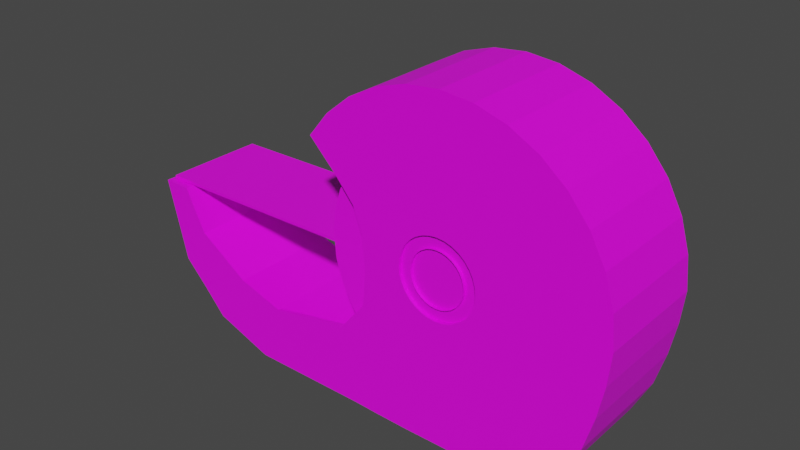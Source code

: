 # Source: Tape.blend  (saved by Blender 2.90.8; exported with 4.5.12 LTS)
import bpy
from mathutils import Matrix  # noqa: F401  (used for matrix-valued properties, if any)

bpy.ops.wm.read_factory_settings(use_empty=True)
scene = bpy.context.scene
scene.name = 'Scene'

# ---- collections
col_collection = bpy.data.collections.new('Collection'); scene.collection.children.link(col_collection)

# ---- images (referenced by path relative to the original .blend; pixels are not part of the script)
import os
ASSET_DIR = os.environ.get("B2B_ASSET_DIR", "")  # directory of the original .blend (textures are referenced by path, not embedded)
HERE = os.path.dirname(os.path.abspath(__file__))  # packed textures are extracted next to this script under _unpacked/

def load_image(name, relpath, width, height, colorspace="sRGB"):
    """Load a texture the original file referenced (path relative to the .blend, or extracted next to this script)."""
    p = next((c for c in (os.path.join(HERE, relpath), os.path.join(ASSET_DIR, relpath)) if relpath and os.path.exists(c)), "")
    if p:
        img = bpy.data.images.load(p, check_existing=True)
        img.name = name
    else:  # same state as the original file: an image datablock whose file is absent (Cycles renders it pink)
        img = bpy.data.images.new(name, width, height)
        img.source = "FILE"
        img.filepath = "//" + (relpath or name)
    img.colorspace_settings.name = colorspace
    return img
img_material_001_base_color = load_image('Material.001 Base Color', 'Downloads/TapeTexture.png', 1024, 1024, 'sRGB')

# ---- materials (node trees are filled in below, after node groups)
mat_material_001 = bpy.data.materials.new('Material.001')
mat_material_001.use_transparent_shadow = False

# ---- material node trees
mat_material_001.use_nodes = True; mat_material_001.node_tree.nodes.clear()
_N = mat_material_001.node_tree.nodes; _L = mat_material_001.node_tree.links
n0 = _N.new('ShaderNodeBsdfPrincipled'); n0.name = 'Principled BSDF'; n0.location = (10, 300)
n0.distribution = 'GGX'
n0.subsurface_method = 'BURLEY'
n0.inputs[3].default_value = 1.45
n0.inputs[27].default_value = (0.0, 0.0, 0.0, 1.0)
n0.inputs[28].default_value = 1.0
n1 = _N.new('ShaderNodeOutputMaterial'); n1.name = 'Material Output'; n1.location = (300, 300)
n2 = _N.new('ShaderNodeTexImage'); n2.name = 'Image Texture'; n2.location = (-280, 260)
n2.image = img_material_001_base_color
_L.new(n0.outputs[0], n1.inputs[0])
_L.new(n2.outputs[0], n0.inputs[0])
n1.is_active_output = True

# ---- world
world_world = bpy.data.worlds.new('World'); scene.world = world_world
world_world.use_nodes = True; world_world.node_tree.nodes.clear()
_N = world_world.node_tree.nodes; _L = world_world.node_tree.links
n0 = _N.new('ShaderNodeOutputWorld'); n0.name = 'World Output'; n0.location = (300, 300)
n1 = _N.new('ShaderNodeBackground'); n1.name = 'Background'; n1.location = (10, 300)
n1.inputs[0].default_value = (0.05088, 0.05088, 0.05088, 1.0)
_L.new(n1.outputs[0], n0.inputs[0])
n0.is_active_output = True
world_world.color = (0.05088, 0.05088, 0.05088)
world_world.use_sun_shadow = False
world_world.sun_shadow_jitter_overblur = 0.0

# ---- meshes
me_cylinder_002 = bpy.data.meshes.new('Cylinder.002')
me_cylinder_002.from_pydata([(0.1162, 0.2828, 58.99), (0.1162, 1.043, 62.37), (-0.07893, 1.024, 58.79), (0.3112, 1.024, 62.37), (-0.2665, 0.9668, 58.79), (0.4988, 0.9668, 62.37), (-0.4394, 0.8744, 58.79), (0.6717, 0.8744, 62.37), (-0.5909, 0.7501, 58.79), (0.8233, 0.7501, 62.37), (-0.7153, 0.5985, 58.79), (0.9476, 0.5985, 62.37), (-0.549, 0.4302, 58.79), (1.04, 0.4256, 62.37), (-0.4266, 0.2874, 58.79), (1.097, 0.238, 62.37), (-0.3712, 0.1311, 58.79), (1.116, 0.04294, 62.37), (-0.352, -0.06403, 58.79), (1.097, -0.1521, 62.37), (-0.3697, -0.2904, 58.79), (1.06, -0.3464, 62.37), (-0.5237, -0.4779, 58.79), (1.001, -0.5524, 62.37), (-0.4389, 0.8744, -55.4), (0.8896, -0.7702, 62.37), (-0.4394, -0.9476, 58.79), (0.6717, -0.9476, 62.37), (-0.2665, -0.9539, 58.79), (0.4988, -0.9539, 62.37), (-0.07893, -0.9577, 58.79), (0.3112, -0.9577, 62.37), (0.1162, -0.9571, 58.79), (0.1162, -0.9571, 62.37), (0.3112, -0.9577, 58.79), (-0.07893, -0.9577, 62.37), (0.4988, -0.9539, 58.79), (-0.2665, -0.9539, 62.37), (0.6717, -0.9476, 58.79), (-0.4394, -0.9476, 62.37), (0.8896, -0.7702, 58.79), (-0.5909, -0.6642, 62.37), (1.001, -0.5524, 58.79), (-0.5237, -0.4779, 62.37), (1.06, -0.3464, 58.79), (-0.3697, -0.2904, 62.37), (1.097, -0.1521, 58.79), (-0.352, -0.06403, 62.37), (1.116, 0.04294, 58.79), (-0.3712, 0.1311, 62.37), (1.097, 0.238, 58.79), (-0.4266, 0.2874, 62.37), (1.04, 0.4256, 58.79), (-0.549, 0.4302, 62.37), (0.9476, 0.5985, 58.79), (-0.7153, 0.5985, 62.37), (0.8233, 0.7501, 58.79), (-0.5909, 0.7501, 62.37), (0.6717, 0.8744, 58.79), (-0.4394, 0.8744, 62.37), (0.4988, 0.9668, 58.79), (-0.2665, 0.9668, 62.37), (0.3112, 1.024, 58.79), (-0.07893, 1.024, 62.37), (0.1162, 1.043, 58.79), (0.1162, 0.2828, 62.17), (0.163, 0.2782, 62.17), (0.2079, 0.2645, 62.17), (0.2494, 0.2424, 62.17), (-0.05345, -0.1267, 62.17), (-0.1191, 0.08974, 62.17), (0.3378, -0.04885, 62.17), (0.356, 0.04294, 62.17), (-0.1237, 0.04294, 62.17), (-0.1191, -0.003849, 62.17), (0.3514, 0.08974, 62.17), (-0.1054, -0.04885, 62.17), (0.3378, 0.1347, 62.17), (-0.08328, -0.09031, 62.17), (0.3156, 0.1762, 62.17), (0.2858, 0.2126, 62.17), (0.3156, -0.09031, 62.17), (-0.08328, 0.1762, 62.17), (0.3514, -0.00385, 62.17), (-0.1054, 0.1347, 62.17), (-0.05345, 0.2126, 62.17), (0.2858, -0.1267, 62.17), (0.06937, 0.2782, 62.17), (0.2494, -0.1565, 62.17), (0.02437, 0.2645, 62.17), (0.2079, -0.1787, 62.17), (0.163, -0.1923, 62.17), (-0.0171, 0.2424, 62.17), (0.1162, -0.1969, 62.17), (-0.0171, -0.1565, 62.17), (0.06936, -0.1923, 62.17), (0.02437, -0.1787, 62.17), (0.163, 0.2782, 58.99), (0.2079, 0.2645, 58.99), (0.2494, 0.2424, 58.99), (-0.05345, -0.1267, 58.99), (-0.1191, 0.08974, 58.99), (0.3378, -0.04885, 58.99), (0.356, 0.04294, 58.99), (-0.1237, 0.04294, 58.99), (-0.1191, -0.003849, 58.99), (0.3514, 0.08974, 58.99), (-0.1054, -0.04885, 58.99), (0.3378, 0.1347, 58.99), (-0.08328, -0.09031, 58.99), (0.3156, 0.1762, 58.99), (0.2858, 0.2126, 58.99), (0.3156, -0.09031, 58.99), (-0.08328, 0.1762, 58.99), (0.3514, -0.00385, 58.99), (-0.1054, 0.1347, 58.99), (-0.05345, 0.2126, 58.99), (0.2858, -0.1267, 58.99), (0.06937, 0.2782, 58.99), (0.2494, -0.1565, 58.99), (0.02437, 0.2645, 58.99), (0.2079, -0.1787, 58.99), (0.163, -0.1923, 58.99), (-0.0171, 0.2424, 58.99), (0.1162, -0.1969, 58.99), (-0.0171, -0.1565, 58.99), (0.06936, -0.1923, 58.99), (0.02437, -0.1787, 58.99), (0.1162, 0.2828, -51.4), (0.163, 0.2782, -51.4), (0.2079, 0.2645, -51.4), (0.2494, 0.2424, -51.4), (-0.05345, -0.1267, -51.4), (-0.1191, 0.08974, -51.4), (0.3378, -0.04885, -51.4), (0.356, 0.04294, -51.4), (-0.1237, 0.04294, -51.4), (-0.1191, -0.003849, -51.4), (0.3514, 0.08974, -51.4), (-0.1054, -0.04885, -51.4), (0.3378, 0.1347, -51.4), (-0.08328, -0.09031, -51.4), (0.3156, 0.1762, -51.4), (0.2858, 0.2126, -51.4), (0.3156, -0.09031, -51.4), (-0.08328, 0.1762, -51.4), (0.3514, -0.00385, -51.4), (-0.1054, 0.1347, -51.4), (-0.05345, 0.2126, -51.4), (0.2858, -0.1267, -51.4), (0.06937, 0.2782, -51.4), (0.2494, -0.1565, -51.4), (0.02437, 0.2645, -51.4), (0.2079, -0.1787, -51.4), (0.163, -0.1923, -51.4), (-0.0171, 0.2424, -51.4), (0.1162, -0.1969, -51.4), (-0.0171, -0.1565, -51.4), (0.06936, -0.1923, -51.4), (0.02437, -0.1787, -51.4), (0.1162, 0.2095, -51.4), (0.1487, 0.2063, -51.4), (0.1799, 0.1968, -51.4), (0.2087, 0.1814, -51.4), (-0.001604, -0.07482, -51.4), (-0.04718, 0.07544, -51.4), (0.27, -0.02079, -51.4), (0.2827, 0.04294, -51.4), (-0.05038, 0.04294, -51.4), (-0.04718, 0.01045, -51.4), (0.2795, 0.07544, -51.4), (-0.03771, -0.02079, -51.4), (0.27, 0.1067, -51.4), (-0.02232, -0.04958, -51.4), (0.2546, 0.1355, -51.4), (0.2339, 0.1607, -51.4), (0.2546, -0.04958, -51.4), (-0.02232, 0.1355, -51.4), (0.2795, 0.01045, -51.4), (-0.03771, 0.1067, -51.4), (-0.001603, 0.1607, -51.4), (0.2339, -0.07482, -51.4), (0.08367, 0.2063, -51.4), (0.2087, -0.09553, -51.4), (0.05243, 0.1968, -51.4), (0.1799, -0.1109, -51.4), (0.1487, -0.1204, -51.4), (0.02363, 0.1814, -51.4), (0.1162, -0.1236, -51.4), (0.02363, -0.09553, -51.4), (0.08367, -0.1204, -51.4), (0.05243, -0.1109, -51.4), (0.1162, 0.2095, 61.68), (0.1487, 0.2063, 61.68), (0.1799, 0.1968, 61.68), (0.2087, 0.1814, 61.68), (-0.001604, -0.07482, 61.68), (-0.04718, 0.07544, 61.68), (0.27, -0.02079, 61.68), (0.2827, 0.04294, 61.68), (-0.05038, 0.04294, 61.68), (-0.04718, 0.01045, 61.68), (0.2795, 0.07544, 61.68), (-0.03771, -0.02079, 61.68), (0.27, 0.1067, 61.68), (-0.02232, -0.04958, 61.68), (0.2546, 0.1355, 61.68), (0.2339, 0.1607, 61.68), (0.2546, -0.04958, 61.68), (-0.02232, 0.1355, 61.68), (0.2795, 0.01045, 61.68), (-0.03771, 0.1067, 61.68), (-0.001603, 0.1607, 61.68), (0.2339, -0.07482, 61.68), (0.08367, 0.2063, 61.68), (0.2087, -0.09553, 61.68), (0.05243, 0.1968, 61.68), (0.1799, -0.1109, 61.68), (0.1487, -0.1204, 61.68), (0.02363, 0.1814, 61.68), (0.1162, -0.1236, 61.68), (0.02363, -0.09553, 61.68), (0.08367, -0.1204, 61.68), (0.05243, -0.1109, 61.68), (-1.027, -0.5747, 58.79), (-0.266, 0.9668, -55.4), (-1.165, -0.9431, 58.79), (-1.165, -0.9431, 62.37), (-1.039, -0.7604, 62.37), (-1.027, -0.5747, 62.37), (-1.318, -0.4842, 58.79), (-0.07843, 1.024, -55.4), (-1.525, -0.8113, 58.79), (-1.525, -0.8113, 62.37), (-1.419, -0.6573, 62.37), (-1.318, -0.4842, 62.37), (-1.632, -0.2748, 58.79), (0.1167, 0.2828, -55.2), (-1.661, -0.6599, 58.79), (-1.661, -0.6599, 62.37), (-1.766, -0.376, 62.37), (-1.632, -0.2748, 62.37), (-1.761, -0.01728, 58.79), (-1.929, -0.0136, 58.79), (-1.807, -0.509, 58.79), (-1.807, -0.509, 62.37), (-1.929, -0.0136, 62.37), (-1.761, -0.01728, 62.37), (0.1166, 0.2828, -51.99), (-0.07845, 1.024, -52.19), (-0.266, 0.9668, -52.19), (-0.4389, 0.8744, -52.19), (-0.5905, 0.7501, -52.19), (-0.7148, 0.5985, -52.19), (-0.5485, 0.4303, -52.19), (-0.4261, 0.2874, -52.19), (-0.3707, 0.1311, -52.19), (-0.3515, -0.06401, -52.19), (-0.3692, -0.2904, -52.19), (-0.5232, -0.4779, -52.19), (-0.4389, -0.9476, -52.19), (-0.266, -0.9538, -52.19), (-0.07845, -0.9577, -52.19), (0.1166, -0.957, -52.19), (0.3117, -0.9577, -52.19), (0.4993, -0.9538, -52.19), (0.6722, -0.9476, -52.19), (0.89, -0.7702, -52.19), (1.001, -0.5524, -52.19), (1.06, -0.3463, -52.19), (1.097, -0.1521, -52.19), (1.117, 0.04296, -52.19), (1.097, 0.2381, -52.19), (1.041, 0.4256, -52.19), (0.9481, 0.5985, -52.19), (0.8237, 0.7501, -52.19), (0.6722, 0.8744, -52.19), (0.4993, 0.9668, -52.19), (0.3117, 1.024, -52.19), (0.1166, 1.043, -52.19), (0.1634, 0.2782, -51.99), (0.2084, 0.2646, -51.99), (0.2499, 0.2424, -51.99), (-0.05297, -0.1266, -51.99), (-0.1186, 0.08976, -51.99), (0.3382, -0.04883, -51.99), (0.3565, 0.04296, -51.99), (-0.1232, 0.04296, -51.99), (-0.1186, -0.00383, -51.99), (0.3519, 0.08976, -51.99), (-0.105, -0.04883, -51.99), (0.3382, 0.1348, -51.99), (-0.0828, -0.09029, -51.99), (0.3161, 0.1762, -51.99), (0.2862, 0.2126, -51.99), (0.3161, -0.09029, -51.99), (-0.0828, 0.1762, -51.99), (0.3519, -0.00383, -51.99), (-0.105, 0.1348, -51.99), (-0.05297, 0.2126, -51.99), (0.2862, -0.1266, -51.99), (0.06985, 0.2782, -51.99), (0.2499, -0.1565, -51.99), (0.02485, 0.2646, -51.99), (0.2084, -0.1786, -51.99), (0.1634, -0.1923, -51.99), (-0.01662, 0.2424, -51.99), (0.1166, -0.1969, -51.99), (-0.01662, -0.1565, -51.99), (0.06985, -0.1923, -51.99), (0.02485, -0.1786, -51.99), (-1.027, -0.5747, -52.19), (-1.164, -0.9431, -52.19), (-1.317, -0.4841, -52.19), (-1.524, -0.8113, -52.19), (-1.631, -0.2748, -52.19), (-1.661, -0.6598, -52.19), (-1.761, -0.01726, -52.19), (-1.929, -0.01358, -52.19), (-1.807, -0.509, -52.19), (-0.5905, 0.7501, -55.4), (-0.7148, 0.5985, -55.4), (-0.5485, 0.4303, -55.4), (-0.4261, 0.2874, -55.4), (-0.3707, 0.1311, -55.4), (-0.3515, -0.06401, -55.4), (-0.3692, -0.2904, -55.4), (-0.5232, -0.4779, -55.4), (-0.5905, -0.6641, -55.4), (-0.4389, -0.9476, -55.4), (-0.266, -0.9538, -55.4), (-0.07844, -0.9577, -55.4), (0.1167, -0.957, -55.4), (0.3117, -0.9577, -55.4), (0.4993, -0.9538, -55.4), (0.6722, -0.9476, -55.4), (0.8901, -0.7702, -55.4), (1.001, -0.5524, -55.4), (1.06, -0.3463, -55.4), (1.097, -0.1521, -55.4), (1.117, 0.04296, -55.4), (1.097, 0.2381, -55.4), (1.041, 0.4256, -55.4), (0.9481, 0.5985, -55.4), (0.8238, 0.7501, -55.4), (0.6722, 0.8744, -55.4), (0.4993, 0.9668, -55.4), (0.3117, 1.024, -55.4), (0.1167, 1.043, -55.4), (0.1634, 0.2782, -55.2), (0.2084, 0.2646, -55.2), (0.2499, 0.2424, -55.2), (-0.05295, -0.1266, -55.2), (-0.1186, 0.08976, -55.2), (0.3383, -0.04883, -55.2), (0.3565, 0.04296, -55.2), (-0.1232, 0.04296, -55.2), (-0.1186, -0.00383, -55.2), (0.3519, 0.08976, -55.2), (-0.1049, -0.04883, -55.2), (0.3383, 0.1348, -55.2), (-0.08278, -0.09029, -55.2), (0.3161, 0.1762, -55.2), (0.2863, 0.2126, -55.2), (0.3161, -0.09029, -55.2), (-0.08278, 0.1762, -55.2), (0.3519, -0.00383, -55.2), (-0.1049, 0.1348, -55.2), (-0.05295, 0.2126, -55.2), (0.2863, -0.1266, -55.2), (0.06986, 0.2782, -55.2), (0.2499, -0.1565, -55.2), (0.02486, 0.2646, -55.2), (0.2084, -0.1786, -55.2), (0.1634, -0.1923, -55.2), (-0.0166, 0.2424, -55.2), (0.1167, -0.1969, -55.2), (-0.0166, -0.1565, -55.2), (0.06986, -0.1923, -55.2), (0.02486, -0.1786, -55.2), (-1.026, -0.5747, -55.4), (-1.039, -0.7604, -55.4), (-1.164, -0.9431, -55.4), (-1.317, -0.4841, -55.4), (-1.418, -0.6573, -55.4), (-1.524, -0.8113, -55.4), (-1.631, -0.2748, -55.4), (-1.766, -0.3759, -55.4), (-1.66, -0.6598, -55.4), (-1.761, -0.01726, -55.4), (-1.929, -0.01358, -55.4), (-1.807, -0.509, -55.4), (0.8688, 0.4281, 57.99), (0.8695, 0.4282, -51.27), (0.6918, 0.6348, 57.99), (0.6925, 0.6348, -51.27), (0.4513, 0.8781, 57.99), (0.452, 0.8781, -51.27), (0.9489, 0.2021, 57.99), (0.9767, -0.08009, 57.99), (0.9511, -0.4074, 57.99), (0.7284, -0.6786, 57.99), (0.0004982, -0.8186, 57.99), (0.9496, 0.2021, -51.27), (0.9774, -0.08006, -51.27), (0.9518, -0.4074, -51.27), (0.729, -0.6786, -51.27), (0.001194, -0.8186, -51.27), (0.1162, 0.3321, -45.26), (0.1162, 0.7714, 54.67), (-0.02596, 0.7574, -51.16), (0.2583, 0.7574, 54.67), (-0.1626, 0.716, -51.16), (0.3949, 0.716, 54.67), (-0.2886, 0.6486, -51.16), (0.5209, 0.6486, 54.67), (-0.3989, 0.558, -51.16), (0.6313, 0.558, 54.67), (-0.4895, 0.4477, -51.16), (0.7219, 0.4477, 54.67), (-0.5569, 0.3217, -51.16), (0.7892, 0.3217, 54.67), (-0.5983, 0.1851, -51.16), (0.8306, 0.1851, 54.67), (-0.6123, 0.0167, -51.16), (0.8446, 0.04294, 54.67), (-0.5983, -0.09917, -51.16), (0.8306, -0.09917, 54.67), (-0.5569, -0.2358, -51.16), (0.7892, -0.2358, 54.67), (-0.4895, -0.3618, -51.16), (0.7219, -0.3618, 54.67), (-0.3989, -0.4722, -51.16), (0.6313, -0.4722, 54.67), (-0.2886, -0.5628, -51.16), (0.5209, -0.5628, 54.67), (-0.1626, -0.6301, -51.16), (0.3949, -0.6301, 54.67), (-0.02596, -0.6715, -51.16), (0.2583, -0.6715, 54.67), (0.1162, -0.6855, -51.16), (0.1162, -0.6855, 54.67), (0.2583, -0.6715, -51.16), (-0.02596, -0.6715, 54.67), (0.3949, -0.6301, -51.16), (-0.1626, -0.6301, 54.67), (0.5209, -0.5628, -51.16), (-0.2886, -0.5628, 54.67), (0.6313, -0.4722, -51.16), (-0.3989, -0.4722, 54.67), (0.7219, -0.3618, -51.16), (-0.4895, -0.3618, 54.67), (0.7892, -0.2358, -51.16), (-0.5569, -0.2358, 54.67), (0.8306, -0.09917, -51.16), (-0.5983, -0.09917, 54.67), (0.8446, 0.04294, -51.16), (-0.6123, 0.0167, 54.67), (0.8306, 0.1851, -51.16), (-0.5983, 0.1851, 54.67), (0.7892, 0.3217, -51.16), (-0.5569, 0.3217, 54.67), (0.7219, 0.4477, -51.16), (-0.4895, 0.4477, 54.67), (0.6313, 0.558, -51.16), (-0.3989, 0.558, 54.67), (0.5209, 0.6486, -51.16), (-0.2886, 0.6486, 54.67), (0.3949, 0.716, -51.16), (-0.1626, 0.716, 54.67), (0.2583, 0.7574, -51.16), (-0.02596, 0.7574, 54.67), (0.1162, 0.7714, -51.16), (0.1162, 0.3321, 48.77), (0.1726, 0.3265, 48.77), (0.2268, 0.3101, 48.77), (0.2768, 0.2833, 48.77), (-0.08828, -0.1615, 48.77), (-0.1674, 0.09935, 48.77), (0.3833, -0.0677, 48.77), (0.4053, 0.04294, 48.77), (-0.173, 0.04294, 48.77), (-0.1674, -0.01346, 48.77), (0.3997, 0.09935, 48.77), (-0.151, -0.0677, 48.77), (0.3833, 0.1536, 48.77), (-0.1242, -0.1177, 48.77), (0.3566, 0.2036, 48.77), (0.3206, 0.2474, 48.77), (0.3566, -0.1177, 48.77), (-0.1242, 0.2036, 48.77), (0.3997, -0.01346, 48.77), (-0.151, 0.1536, 48.77), (-0.08828, 0.2474, 48.77), (0.3206, -0.1615, 48.77), (0.05975, 0.3265, 48.77), (0.2768, -0.1975, 48.77), (0.005516, 0.3101, 48.77), (0.2268, -0.2242, 48.77), (0.1726, -0.2406, 48.77), (-0.04447, 0.2833, 48.77), (0.1162, -0.2462, 48.77), (-0.04447, -0.1975, 48.77), (0.05975, -0.2406, 48.77), (0.005515, -0.2242, 48.77), (0.1726, 0.3265, -45.26), (0.2268, 0.3101, -45.26), (0.2768, 0.2833, -45.26), (-0.08828, -0.1615, -45.26), (-0.1674, 0.09935, -45.26), (0.3833, -0.0677, -45.26), (0.4053, 0.04294, -45.26), (-0.173, 0.04294, -45.26), (-0.1674, -0.01346, -45.26), (0.3997, 0.09935, -45.26), (-0.151, -0.0677, -45.26), (0.3833, 0.1536, -45.26), (-0.1242, -0.1177, -45.26), (0.3566, 0.2036, -45.26), (0.3206, 0.2474, -45.26), (0.3566, -0.1177, -45.26), (-0.1242, 0.2036, -45.26), (0.3997, -0.01346, -45.26), (-0.151, 0.1536, -45.26), (-0.08828, 0.2474, -45.26), (0.3206, -0.1615, -45.26), (0.05975, 0.3265, -45.26), (0.2768, -0.1975, -45.26), (0.005516, 0.3101, -45.26), (0.2268, -0.2242, -45.26), (0.1726, -0.2406, -45.26), (-0.04447, 0.2833, -45.26), (0.1162, -0.2462, -45.26), (-0.04447, -0.1975, -45.26), (0.05975, -0.2406, -45.26), (0.005515, -0.2242, -45.26), (-0.6053, -0.001866, 54.67), (-0.6053, -0.001866, -51.16), (-0.5983, -0.09917, 1.755), (-0.6123, 0.0167, 1.755), (-0.6053, -0.001866, 1.755), (-1.91, 0.006895, 1.755), (-1.91, 0.006895, 54.67), (-1.903, -0.01167, 54.67), (-1.91, 0.006895, -51.16), (-1.903, -0.01167, -51.16), (-1.903, -0.01167, 1.755)], [], [(82, 85, 116, 113), (85, 92, 123, 116), (92, 89, 120, 123), (51, 49, 16, 14), (89, 87, 118, 120), (33, 31, 34, 32), (15, 13, 52, 50), (87, 65, 0, 118), (65, 66, 97, 0), (49, 47, 18, 16), (31, 29, 36, 34), (66, 67, 98, 97), (13, 11, 54, 52), (67, 68, 99, 98), (1, 63, 2, 64), (68, 80, 111, 99), (47, 45, 20, 18), (80, 79, 110, 111), (29, 27, 38, 36), (11, 9, 56, 54), (79, 77, 108, 110), (63, 61, 4, 2), (77, 75, 106, 108), (45, 43, 22, 20), (75, 72, 103, 106), (27, 25, 40, 38), (9, 7, 58, 56), (72, 83, 114, 103), (61, 59, 6, 4), (83, 71, 102, 114), (73, 74, 47, 49), (22, 43, 229, 224), (17, 15, 50, 48), (35, 33, 32, 30), (70, 73, 49, 51), (93, 91, 31, 33), (112, 117, 300, 295), (84, 70, 51, 53), (16, 18, 399, 398), (74, 76, 45, 47), (40, 42, 268, 267), (82, 84, 53, 55), (101, 115, 298, 284), (76, 78, 43, 45), (102, 112, 295, 285), (78, 69, 41, 43), (238, 232, 314, 316), (258, 257, 404, 405), (38, 40, 267, 266), (104, 101, 284, 287), (257, 256, 403, 404), (36, 38, 266, 265), (91, 90, 29, 31), (114, 102, 285, 297), (90, 88, 27, 29), (230, 236, 315, 313), (88, 86, 25, 27), (34, 36, 265, 264), (105, 104, 287, 288), (103, 114, 297, 286), (232, 226, 312, 314), (32, 34, 264, 263), (107, 105, 288, 290), (8, 10, 253, 252), (106, 103, 286, 289), (33, 35, 95, 93), (244, 238, 316, 319), (30, 32, 263, 262), (109, 107, 290, 292), (108, 106, 289, 291), (23, 25, 86, 81), (21, 23, 81, 71), (19, 21, 71, 83), (17, 19, 83, 72), (15, 17, 72, 75), (13, 15, 75, 77), (11, 13, 77, 79), (11, 79, 80, 9), (9, 80, 68, 7), (7, 68, 67, 5), (5, 67, 66, 3), (3, 66, 65, 1), (1, 65, 87, 63), (63, 87, 89, 61), (61, 89, 92, 59), (59, 92, 85, 57), (57, 85, 82, 55), (28, 30, 262, 261), (100, 109, 292, 283), (127, 125, 308, 310), (110, 108, 291, 293), (62, 64, 279, 278), (26, 28, 261, 260), (111, 110, 293, 294), (39, 41, 69, 94), (37, 39, 94, 96), (35, 37, 96, 95), (53, 51, 14, 12), (84, 82, 113, 115), (70, 84, 115, 101), (19, 17, 48, 46), (73, 70, 101, 104), (37, 35, 30, 28), (3, 1, 64, 62), (55, 53, 12, 10), (74, 73, 104, 105), (76, 74, 105, 107), (93, 95, 126, 124), (21, 19, 46, 44), (78, 76, 107, 109), (39, 37, 28, 26), (91, 93, 124, 122), (57, 55, 10, 8), (69, 78, 109, 100), (90, 91, 122, 121), (5, 3, 62, 60), (94, 69, 100, 125), (23, 21, 44, 42), (88, 90, 121, 119), (96, 94, 125, 127), (43, 41, 228, 229), (86, 88, 119, 117), (59, 57, 8, 6), (95, 96, 127, 126), (81, 86, 117, 112), (7, 5, 60, 58), (25, 23, 42, 40), (71, 81, 112, 102), (107, 105, 137, 139), (114, 103, 135, 146), (105, 104, 136, 137), (102, 114, 146, 134), (97, 0, 128, 129), (98, 97, 129, 130), (104, 101, 133, 136), (102, 112, 144, 134), (101, 115, 147, 133), (112, 117, 149, 144), (99, 98, 130, 131), (111, 99, 131, 143), (115, 113, 145, 147), (117, 119, 151, 149), (116, 113, 145, 148), (119, 121, 153, 151), (126, 127, 159, 158), (125, 100, 132, 157), (110, 111, 143, 142), (108, 110, 142, 140), (123, 116, 148, 155), (121, 122, 154, 153), (127, 125, 157, 159), (120, 123, 155, 152), (122, 124, 156, 154), (100, 109, 141, 132), (106, 108, 140, 138), (109, 107, 139, 141), (103, 106, 138, 135), (118, 120, 152, 150), (124, 126, 158, 156), (0, 118, 150, 128), (142, 143, 175, 174), (137, 136, 168, 169), (140, 142, 174, 172), (136, 133, 165, 168), (138, 140, 172, 170), (133, 147, 179, 165), (135, 138, 170, 167), (147, 145, 177, 179), (146, 135, 167, 178), (148, 145, 177, 180), (134, 146, 178, 166), (155, 148, 180, 187), (134, 144, 176, 166), (152, 155, 187, 184), (144, 149, 181, 176), (150, 152, 184, 182), (149, 151, 183, 181), (128, 150, 182, 160), (158, 159, 191, 190), (151, 153, 185, 183), (129, 128, 160, 161), (159, 157, 189, 191), (153, 154, 186, 185), (130, 129, 161, 162), (132, 141, 173, 164), (154, 156, 188, 186), (131, 130, 162, 163), (141, 139, 171, 173), (156, 158, 190, 188), (143, 131, 163, 175), (139, 137, 169, 171), (157, 132, 164, 189), (167, 170, 202, 199), (179, 177, 209, 211), (178, 167, 199, 210), (180, 177, 209, 212), (166, 178, 210, 198), (187, 180, 212, 219), (166, 176, 208, 198), (184, 187, 219, 216), (176, 181, 213, 208), (182, 184, 216, 214), (181, 183, 215, 213), (160, 182, 214, 192), (190, 191, 223, 222), (183, 185, 217, 215), (161, 160, 192, 193), (191, 189, 221, 223), (185, 186, 218, 217), (162, 161, 193, 194), (164, 173, 205, 196), (186, 188, 220, 218), (163, 162, 194, 195), (173, 171, 203, 205), (188, 190, 222, 220), (175, 163, 195, 207), (171, 169, 201, 203), (189, 164, 196, 221), (174, 175, 207, 206), (169, 168, 200, 201), (172, 174, 206, 204), (168, 165, 197, 200), (170, 172, 204, 202), (165, 179, 211, 197), (60, 62, 278, 277), (227, 226, 232, 233), (126, 127, 310, 309), (41, 39, 227, 228), (58, 60, 277, 276), (39, 26, 226, 227), (6, 8, 252, 251), (230, 235, 241, 236), (228, 227, 233, 234), (224, 229, 235, 230), (99, 111, 294, 282), (229, 228, 234, 235), (56, 58, 276, 275), (239, 238, 244, 245), (235, 234, 240, 241), (233, 232, 238, 239), (98, 99, 282, 281), (234, 233, 239, 240), (247, 246, 243, 242), (246, 245, 244, 243), (240, 239, 245, 246), (236, 241, 247, 242), (54, 56, 275, 274), (241, 240, 246, 247), (273, 274, 343, 342), (306, 303, 372, 375), (308, 283, 352, 377), (272, 273, 342, 341), (299, 306, 375, 368), (271, 272, 341, 340), (315, 317, 389, 386), (296, 299, 368, 365), (270, 271, 340, 339), (318, 319, 391, 390), (298, 296, 365, 367), (269, 270, 339, 338), (317, 318, 390, 389), (284, 298, 367, 353), (268, 269, 338, 337), (316, 314, 385, 388), (287, 284, 353, 356), (267, 268, 337, 336), (288, 287, 356, 357), (266, 267, 336, 335), (313, 315, 386, 383), (290, 288, 357, 359), (307, 309, 378, 376), (265, 266, 335, 334), (319, 316, 388, 391), (292, 290, 359, 361), (305, 307, 376, 374), (264, 265, 334, 333), (283, 292, 361, 352), (304, 305, 374, 373), (263, 264, 333, 332), (310, 308, 377, 379), (302, 304, 373, 371), (262, 263, 332, 331), (309, 310, 379, 378), (300, 302, 371, 369), (261, 262, 331, 330), (311, 313, 383, 380), (295, 300, 369, 364), (260, 261, 330, 329), (42, 44, 269, 268), (14, 16, 398, 392), (115, 113, 296, 298), (226, 26, 260, 312), (117, 119, 302, 300), (44, 46, 270, 269), (113, 116, 299, 296), (256, 255, 393, 403), (119, 121, 304, 302), (242, 243, 318, 317), (46, 48, 271, 270), (116, 123, 306, 299), (22, 224, 402, 401), (243, 244, 319, 318), (125, 100, 283, 308), (121, 122, 305, 304), (123, 120, 303, 306), (122, 124, 307, 305), (48, 50, 272, 271), (120, 118, 301, 303), (20, 22, 401, 400), (64, 2, 249, 279), (124, 126, 309, 307), (118, 0, 248, 301), (50, 52, 273, 272), (236, 242, 317, 315), (2, 4, 250, 249), (0, 97, 280, 248), (4, 6, 251, 250), (52, 54, 274, 273), (97, 98, 281, 280), (224, 230, 313, 311), (337, 364, 369, 336), (338, 354, 364, 337), (371, 335, 336, 369), (339, 366, 354, 338), (374, 333, 334, 373), (320, 321, 365, 368), (231, 225, 372, 370), (340, 355, 366, 339), (376, 332, 333, 374), (348, 231, 370, 237), (329, 377, 352, 328), (347, 348, 237, 349), (346, 347, 349, 350), (345, 346, 350, 351), (361, 327, 328, 352), (356, 324, 325, 357), (344, 345, 351, 363), (353, 323, 324, 356), (343, 344, 363, 362), (342, 360, 358, 341), (343, 362, 360, 342), (367, 322, 323, 353), (357, 325, 326, 359), (365, 321, 322, 367), (359, 326, 327, 361), (225, 24, 375, 372), (24, 320, 368, 375), (331, 378, 379, 330), (330, 379, 377, 329), (332, 376, 378, 331), (373, 334, 335, 371), (341, 358, 355, 340), (381, 380, 383, 384), (329, 328, 381, 382), (328, 327, 380, 381), (385, 384, 387, 388), (382, 381, 384, 385), (387, 386, 389, 390), (384, 383, 386, 387), (388, 387, 390, 391), (279, 249, 231, 348), (303, 301, 370, 372), (274, 275, 344, 343), (249, 250, 225, 231), (301, 248, 237, 370), (275, 276, 345, 344), (250, 251, 24, 225), (248, 280, 349, 237), (276, 277, 346, 345), (251, 252, 320, 24), (280, 281, 350, 349), (277, 278, 347, 346), (252, 253, 321, 320), (281, 282, 351, 350), (278, 279, 348, 347), (253, 254, 322, 321), (282, 294, 363, 351), (254, 255, 323, 322), (294, 293, 362, 363), (255, 256, 324, 323), (293, 291, 360, 362), (314, 312, 382, 385), (256, 257, 325, 324), (291, 289, 358, 360), (259, 311, 380, 327), (257, 258, 326, 325), (289, 286, 355, 358), (258, 259, 327, 326), (286, 297, 366, 355), (312, 260, 329, 382), (297, 285, 354, 366), (285, 295, 364, 354), (401, 402, 407, 406), (394, 392, 393, 395), (396, 394, 395, 397), (392, 398, 403, 393), (398, 399, 404, 403), (399, 400, 405, 404), (400, 401, 406, 405), (224, 311, 407, 402), (259, 258, 405, 406), (18, 20, 400, 399), (10, 12, 394, 396), (254, 253, 397, 395), (311, 259, 406, 407), (12, 14, 392, 394), (253, 10, 396, 397), (255, 254, 395, 393), (490, 493, 524, 521), (493, 500, 531, 524), (500, 497, 528, 531), (459, 457, 539, 424, 422), (497, 495, 526, 528), (441, 439, 442, 440), (423, 421, 460, 458), (495, 473, 408, 526), (473, 474, 505, 408), (540, 538, 426, 537), (439, 437, 444, 442), (474, 475, 506, 505), (421, 419, 462, 460), (475, 476, 507, 506), (409, 471, 410, 472), (476, 488, 519, 507), (455, 453, 428, 426, 538), (488, 487, 518, 519), (437, 435, 446, 444), (419, 417, 464, 462), (487, 485, 516, 518), (471, 469, 412, 410), (485, 483, 514, 516), (453, 451, 430, 428), (483, 480, 511, 514), (435, 433, 448, 446), (417, 415, 466, 464), (480, 491, 522, 511), (469, 467, 414, 412), (491, 479, 510, 522), (481, 482, 455, 536, 457), (451, 449, 432, 430), (425, 423, 458, 456), (443, 441, 440, 438), (478, 481, 457, 459), (501, 499, 439, 441), (450, 520, 525, 448), (492, 478, 459, 461), (452, 510, 520, 450), (482, 484, 453, 455), (527, 446, 448, 525), (490, 492, 461, 463), (454, 522, 510, 452), (484, 486, 451, 453), (530, 442, 444, 529), (486, 477, 449, 451), (416, 418, 521, 524), (410, 412, 528, 526), (456, 511, 522, 454), (532, 440, 442, 530), (472, 410, 526, 408), (434, 533, 508, 432), (499, 498, 437, 439), (470, 472, 408, 505), (498, 496, 435, 437), (468, 470, 505, 506), (496, 494, 433, 435), (466, 468, 506, 507), (517, 430, 432, 508), (512, 424, 537, 426, 513), (464, 466, 507, 519), (509, 422, 424, 512), (462, 464, 519, 518), (460, 516, 514, 458), (462, 518, 516, 460), (441, 443, 503, 501), (523, 420, 422, 509), (513, 426, 428, 515), (521, 418, 420, 523), (515, 428, 430, 517), (431, 433, 494, 489), (429, 431, 489, 479), (427, 429, 479, 491), (425, 427, 491, 480), (423, 425, 480, 483), (421, 423, 483, 485), (419, 421, 485, 487), (419, 487, 488, 417), (417, 488, 476, 415), (415, 476, 475, 413), (413, 475, 474, 411), (411, 474, 473, 409), (409, 473, 495, 471), (471, 495, 497, 469), (469, 497, 500, 467), (467, 500, 493, 465), (465, 493, 490, 463), (412, 414, 531, 528), (414, 416, 524, 531), (438, 534, 535, 436), (436, 535, 533, 434), (440, 532, 534, 438), (529, 444, 446, 527), (458, 514, 511, 456), (447, 449, 477, 502), (445, 447, 502, 504), (443, 445, 504, 503), (461, 459, 422, 420), (492, 490, 521, 523), (478, 492, 523, 509), (427, 425, 456, 454), (481, 478, 509, 512), (445, 443, 438, 436), (411, 409, 472, 470), (463, 461, 420, 418), (482, 481, 512, 513), (484, 482, 513, 515), (501, 503, 534, 532), (429, 427, 454, 452), (486, 484, 515, 517), (447, 445, 436, 434), (499, 501, 532, 530), (465, 463, 418, 416), (477, 486, 517, 508), (498, 499, 530, 529), (413, 411, 470, 468), (502, 477, 508, 533), (431, 429, 452, 450), (496, 498, 529, 527), (504, 502, 533, 535), (449, 447, 434, 432), (494, 496, 527, 525), (467, 465, 416, 414), (503, 504, 535, 534), (489, 494, 525, 520), (415, 413, 468, 466), (433, 431, 450, 448), (479, 489, 520, 510), (457, 536, 543, 542), (540, 537, 545, 546), (536, 455, 538, 540), (541, 546, 545, 544), (542, 543, 546, 541), (536, 540, 546, 543), (424, 539, 541, 544), (537, 424, 544, 545), (539, 457, 542, 541)])
_uv = me_cylinder_002.uv_layers.new(name='UVMap')
_uv.uv.foreach_set('vector', [0.8304, 5.061e-10, 0.8317, 0.0, 0.8317, 0.027, 0.8304, 0.027, 0.8317, 0.0, 0.8332, 1.012e-09, 0.8332, 0.027, 0.8317, 0.027, 0.8332, 1.012e-09, 0.8348, 1.012e-09, 0.8348, 0.027, 0.8332, 0.027, 0.9387, 0.05167, 0.9445, 0.05167, 0.9445, 0.08207, 0.9387, 0.08207, 0.8348, 1.012e-09, 0.8364, 2.531e-09, 0.8364, 0.027, 0.8348, 0.027, 0.1485, 6.883e-08, 0.1554, 7.592e-08, 0.1554, 0.03039, 0.1485, 0.03039, 0.2015, 1.0, 0.1946, 1.0, 0.1946, 0.9696, 0.2015, 0.9696, 0.8364, 2.531e-09, 0.8381, 4.555e-09, 0.8381, 0.027, 0.8364, 0.027, 0.8381, 4.555e-09, 0.8398, 7.085e-09, 0.8398, 0.027, 0.8381, 0.027, 0.9445, 0.05167, 0.9515, 0.05167, 0.9515, 0.08207, 0.9445, 0.08207, 0.1554, 7.592e-08, 0.1621, 7.996e-08, 0.1621, 0.03039, 0.1554, 0.03039, 0.8398, 7.085e-09, 0.8413, 7.592e-09, 0.8413, 0.027, 0.8398, 0.027, 0.1946, 1.0, 0.188, 1.0, 0.188, 0.9696, 0.1946, 0.9696, 0.8413, 7.592e-09, 0.8426, 1.063e-08, 0.8426, 0.027, 0.8413, 0.027, 0.2688, 1.0, 0.2618, 1.0, 0.2618, 0.9696, 0.2688, 0.9696, 0.8426, 0.0, 0.8439, 1.012e-09, 0.8439, 0.027, 0.8426, 0.027, 0.9515, 0.05167, 0.9596, 0.05167, 0.9596, 0.08207, 0.9515, 0.08207, 0.8439, 1.012e-09, 0.8453, 2.531e-09, 0.8453, 0.027, 0.8439, 0.027, 0.1621, 7.996e-08, 0.1683, 8.199e-08, 0.1683, 0.03039, 0.1621, 0.03039, 0.188, 1.0, 0.1821, 1.0, 0.1821, 0.9696, 0.188, 0.9696, 0.8453, 2.531e-09, 0.8469, 4.555e-09, 0.8469, 0.027, 0.8453, 0.027, 0.2618, 1.0, 0.2548, 1.0, 0.2548, 0.9696, 0.2618, 0.9696, 0.8469, 4.555e-09, 0.8485, 6.579e-09, 0.8485, 0.027, 0.8469, 0.027, 0.04625, 1.197e-06, 0.05281, 2.045e-06, 0.05281, 0.03039, 0.04626, 0.03039, 0.8485, 6.579e-09, 0.8502, 7.592e-09, 0.8502, 0.027, 0.8485, 0.027, 0.1683, 8.199e-08, 0.1771, 9.262e-08, 0.1771, 0.03039, 0.1683, 0.03039, 0.1821, 1.0, 0.1771, 1.0, 0.1771, 0.9696, 0.1821, 0.9696, 0.8502, 7.592e-09, 0.8519, 9.11e-09, 0.8519, 0.027, 0.8502, 0.027, 0.2548, 1.0, 0.2481, 1.0, 0.2481, 0.9696, 0.2548, 0.9696, 0.8519, 9.11e-09, 0.8534, 1.063e-08, 0.8534, 0.027, 0.8519, 0.027, 0.9624, 0.01056, 0.9641, 0.01052, 0.9662, 0.01246, 0.9592, 0.01263, 0.05281, 0.03039, 0.05281, 2.045e-06, 0.07124, 2.093e-06, 0.07124, 0.03039, 0.2086, 1.0, 0.2015, 1.0, 0.2015, 0.9696, 0.2086, 0.9696, 0.1416, 6.175e-08, 0.1485, 6.883e-08, 0.1485, 0.03039, 0.1416, 0.03039, 0.9607, 0.01052, 0.9624, 0.01056, 0.9592, 0.01263, 0.9535, 0.0131, 0.971, 0.008527, 0.9709, 0.008129, 0.9983, 0.006831, 0.9983, 0.008487, 0.8304, 0.9696, 0.8292, 0.9696, 0.8292, 0.02721, 0.8304, 0.02721, 0.9591, 0.01041, 0.9607, 0.01052, 0.9535, 0.0131, 0.9484, 0.01414, 0.9619, 0.1208, 0.9549, 0.1209, 0.946, 0.1095, 0.9562, 0.1093, 0.9641, 0.01052, 0.9657, 0.01041, 0.9743, 0.01261, 0.9662, 0.01246, 0.2367, 0.9696, 0.2294, 0.9696, 0.2294, 0.02721, 0.2367, 0.02721, 0.9576, 0.01022, 0.9591, 0.01041, 0.9484, 0.01414, 0.9423, 0.01555, 0.7633, 0.9713, 0.7617, 0.9713, 0.7617, 0.0289, 0.7633, 0.0289, 0.7683, 0.9983, 0.7699, 0.9983, 0.782, 1.0, 0.7759, 1.0, 0.8534, 0.027, 0.8548, 0.027, 0.8548, 0.9694, 0.8534, 0.9694, 0.9672, 0.01022, 0.9685, 0.009966, 0.9878, 0.01449, 0.9811, 0.01392, 0.7543, 0.03039, 0.7603, 0.03039, 0.7603, 0.9728, 0.7543, 0.9728, 0.9627, 0.1349, 0.9548, 0.1344, 0.9636, 0.1231, 0.975, 0.1238, 0.1683, 0.03039, 0.1771, 0.03039, 0.1771, 0.9728, 0.1683, 0.9728, 0.7649, 0.9713, 0.7633, 0.9713, 0.7633, 0.0289, 0.7649, 0.0289, 0.9548, 0.1344, 0.9478, 0.1343, 0.9534, 0.1229, 0.9636, 0.1231, 0.1621, 0.03039, 0.1683, 0.03039, 0.1683, 0.9728, 0.1621, 0.9728, 0.9709, 0.008129, 0.9704, 0.007747, 0.9982, 0.005239, 0.9983, 0.006831, 0.8519, 0.027, 0.8534, 0.027, 0.8534, 0.9694, 0.8519, 0.9694, 0.9704, 0.007747, 0.9696, 0.007395, 0.998, 0.003771, 0.9982, 0.005239, 0.08106, 0.03039, 0.091, 0.03039, 0.091, 0.9728, 0.08105, 0.9728, 0.9696, 0.007395, 0.9685, 0.007087, 0.9916, 0.001922, 0.998, 0.003771, 0.1554, 0.03039, 0.1621, 0.03039, 0.1621, 0.9728, 0.1554, 0.9728, 0.7666, 0.9713, 0.7649, 0.9713, 0.7649, 0.0289, 0.7666, 0.0289, 0.8502, 0.027, 0.8519, 0.027, 0.8519, 0.9694, 0.8502, 0.9694, 0.091, 0.03039, 0.1031, 0.03039, 0.1031, 0.9728, 0.091, 0.9728, 0.1485, 0.03039, 0.1554, 0.03039, 0.1554, 0.9728, 0.1485, 0.9728, 0.7683, 0.9713, 0.7666, 0.9713, 0.7666, 0.0289, 0.7683, 0.0289, 0.242, 0.9696, 0.2367, 0.9696, 0.2367, 0.02721, 0.242, 0.02721, 0.8485, 0.027, 0.8502, 0.027, 0.8502, 0.9694, 0.8485, 0.9694, 0.9983, 0.008487, 0.9983, 0.01014, 0.9709, 0.008924, 0.971, 0.008527, 0.7483, 0.03039, 0.7543, 0.03039, 0.7543, 0.9728, 0.7483, 0.9728, 0.1416, 0.03039, 0.1485, 0.03039, 0.1485, 0.9728, 0.1416, 0.9728, 0.7699, 0.9713, 0.7683, 0.9713, 0.7683, 0.0289, 0.7699, 0.0289, 0.8469, 0.027, 0.8485, 0.027, 0.8485, 0.9694, 0.8469, 0.9694, 0.9838, 0.0009795, 0.9916, 0.001922, 0.9685, 0.007087, 0.9672, 0.006834, 0.9763, 0.0004767, 0.9838, 0.0009795, 0.9672, 0.006834, 0.9657, 0.006646, 0.9693, 0.0001628, 0.9763, 0.0004767, 0.9657, 0.006646, 0.9641, 0.00653, 0.9623, 0.0, 0.9693, 0.0001628, 0.9641, 0.00653, 0.9624, 0.006491, 0.9553, 0.0001634, 0.9623, 0.0, 0.9624, 0.006491, 0.9607, 0.00653, 0.9486, 0.0006468, 0.9553, 0.0001634, 0.9607, 0.00653, 0.9591, 0.006646, 0.9423, 0.001432, 0.9486, 0.0006468, 0.9591, 0.006646, 0.9576, 0.006834, 0.9423, 0.001432, 0.9576, 0.006834, 0.9563, 0.007087, 0.9369, 0.002487, 0.9369, 0.002487, 0.9563, 0.007087, 0.9552, 0.007396, 0.9324, 0.003774, 0.9324, 0.003774, 0.9552, 0.007396, 0.9544, 0.007748, 0.9291, 0.005242, 0.9291, 0.005242, 0.9544, 0.007748, 0.9539, 0.00813, 0.927, 0.006834, 0.927, 0.006834, 0.9539, 0.00813, 0.9538, 0.008527, 0.9263, 0.00849, 0.9263, 0.00849, 0.9538, 0.008527, 0.9539, 0.008925, 0.927, 0.01015, 0.927, 0.01015, 0.9539, 0.008925, 0.9544, 0.009306, 0.9291, 0.01174, 0.9291, 0.01174, 0.9544, 0.009306, 0.9552, 0.009658, 0.9324, 0.01321, 0.9324, 0.01321, 0.9552, 0.009658, 0.9563, 0.009967, 0.9369, 0.01449, 0.9369, 0.01449, 0.9563, 0.009967, 0.9576, 0.01022, 0.9423, 0.01555, 0.1349, 0.03039, 0.1416, 0.03039, 0.1416, 0.9728, 0.1349, 0.9728, 0.7713, 0.9713, 0.7699, 0.9713, 0.7699, 0.0289, 0.7713, 0.02891, 0.8196, 0.9696, 0.8182, 0.9696, 0.8182, 0.02721, 0.8196, 0.02721, 0.8453, 0.027, 0.8469, 0.027, 0.8469, 0.9694, 0.8453, 0.9694, 0.2757, 0.9696, 0.2688, 0.9696, 0.2688, 0.02721, 0.2757, 0.02721, 0.1288, 0.03039, 0.1349, 0.03039, 0.1349, 0.9728, 0.1288, 0.9728, 0.8439, 0.027, 0.8453, 0.027, 0.8453, 0.9694, 0.8439, 0.9694, 0.998, 0.0132, 0.9878, 0.01449, 0.9685, 0.009966, 0.9696, 0.009658, 0.9982, 0.01174, 0.998, 0.0132, 0.9696, 0.009658, 0.9704, 0.009306, 0.9983, 0.01014, 0.9982, 0.01174, 0.9704, 0.009306, 0.9709, 0.008924, 0.9331, 0.05167, 0.9387, 0.05167, 0.9387, 0.08207, 0.9331, 0.08207, 0.7617, 0.9983, 0.7603, 0.9983, 0.7603, 0.9713, 0.7617, 0.9713, 0.7633, 0.9983, 0.7617, 0.9983, 0.7617, 0.9713, 0.7633, 0.9713, 0.2155, 1.0, 0.2086, 1.0, 0.2086, 0.9696, 0.2155, 0.9696, 0.7649, 0.9983, 0.7633, 0.9983, 0.7633, 0.9713, 0.7649, 0.9713, 0.1349, 5.162e-08, 0.1416, 6.175e-08, 0.1416, 0.03039, 0.1349, 0.03039, 0.2757, 1.0, 0.2688, 1.0, 0.2688, 0.9696, 0.2757, 0.9696, 0.9263, 0.05167, 0.9331, 0.05167, 0.9331, 0.08207, 0.9263, 0.08207, 0.7666, 0.9983, 0.7649, 0.9983, 0.7649, 0.9713, 0.7666, 0.9713, 0.7683, 0.9983, 0.7666, 0.9983, 0.7666, 0.9713, 0.7683, 0.9713, 0.8227, 0.9966, 0.8211, 0.9966, 0.8211, 0.9696, 0.8227, 0.9696, 0.2223, 1.0, 0.2155, 1.0, 0.2155, 0.9696, 0.2223, 0.9696, 0.7699, 0.9983, 0.7683, 0.9983, 0.7683, 0.9713, 0.7699, 0.9713, 0.1288, 4.251e-08, 0.1349, 5.162e-08, 0.1349, 0.03039, 0.1288, 0.03039, 0.8244, 0.9966, 0.8227, 0.9966, 0.8227, 0.9696, 0.8244, 0.9696, 0.242, 1.0, 0.2367, 1.0, 0.2367, 0.9696, 0.242, 0.9696, 0.7713, 0.9983, 0.7699, 0.9983, 0.7699, 0.9713, 0.7713, 0.9713, 0.8261, 0.9966, 0.8244, 0.9966, 0.8244, 0.9696, 0.8261, 0.9696, 0.282, 1.0, 0.2757, 1.0, 0.2757, 0.9696, 0.282, 0.9696, 0.7725, 0.9983, 0.7713, 0.9983, 0.7713, 0.9713, 0.7725, 0.9713, 0.2294, 1.0, 0.2223, 1.0, 0.2223, 0.9696, 0.2294, 0.9696, 0.8277, 0.9966, 0.8261, 0.9966, 0.8261, 0.9696, 0.8277, 0.9696, 0.8196, 0.9966, 0.8182, 0.9966, 0.8182, 0.9696, 0.8196, 0.9696, 0.9811, 0.01392, 0.9878, 0.01449, 0.9912, 0.0183, 0.9846, 0.01819, 0.8292, 0.9966, 0.8277, 0.9966, 0.8277, 0.9696, 0.8292, 0.9696, 0.2481, 1.0, 0.242, 1.0, 0.242, 0.9696, 0.2481, 0.9696, 0.8211, 0.9966, 0.8196, 0.9966, 0.8196, 0.9696, 0.8211, 0.9696, 0.8304, 0.9966, 0.8292, 0.9966, 0.8292, 0.9696, 0.8304, 0.9696, 0.2876, 1.0, 0.282, 1.0, 0.282, 0.9696, 0.2876, 0.9696, 0.2367, 1.0, 0.2294, 1.0, 0.2294, 0.9696, 0.2367, 0.9696, 0.8534, 1.063e-08, 0.8548, 1.063e-08, 0.8548, 0.027, 0.8534, 0.027, 0.7683, 0.9713, 0.7666, 0.9713, 0.7666, 0.03396, 0.7683, 0.03396, 0.8762, 0.9373, 0.8746, 0.9373, 0.8746, 9.069e-07, 0.8762, 7.774e-07, 0.7666, 0.9713, 0.7649, 0.9713, 0.7649, 0.03396, 0.7666, 0.03396, 0.8778, 0.9373, 0.8762, 0.9373, 0.8762, 7.774e-07, 0.8778, 5.183e-07, 0.8577, 7.895e-08, 0.8593, 1.417e-08, 0.8593, 0.9373, 0.8577, 0.9373, 0.8562, 1.903e-07, 0.8577, 7.895e-08, 0.8577, 0.9373, 0.8562, 0.9373, 0.7649, 0.9713, 0.7633, 0.9713, 0.7633, 0.03396, 0.7649, 0.03396, 0.8534, 0.027, 0.8548, 0.027, 0.8548, 0.9643, 0.8534, 0.9643, 0.7633, 0.9713, 0.7617, 0.9713, 0.7617, 0.03396, 0.7633, 0.03396, 0.8304, 0.9696, 0.8292, 0.9696, 0.8292, 0.03226, 0.8304, 0.03226, 0.8548, 3.421e-07, 0.8562, 1.903e-07, 0.8562, 0.9373, 0.8548, 0.9373, 0.8682, 0.9373, 0.867, 0.9373, 0.867, 0.0, 0.8682, 3.887e-07, 0.7617, 0.9713, 0.7603, 0.9713, 0.7603, 0.03396, 0.7617, 0.03396, 0.8292, 0.9696, 0.8277, 0.9696, 0.8277, 0.03226, 0.8292, 0.03226, 0.8657, 2.409e-07, 0.867, 4.089e-07, 0.867, 0.9373, 0.8657, 0.9373, 0.8277, 0.9696, 0.8261, 0.9696, 0.8261, 0.03226, 0.8277, 0.03226, 0.8211, 0.9696, 0.8196, 0.9696, 0.8196, 0.03226, 0.8211, 0.03226, 0.7725, 0.9713, 0.7713, 0.9713, 0.7713, 0.03396, 0.7725, 0.03396, 0.8696, 0.9373, 0.8682, 0.9373, 0.8682, 3.887e-07, 0.8696, 6.478e-07, 0.8712, 0.9373, 0.8696, 0.9373, 0.8696, 6.478e-07, 0.8712, 7.774e-07, 0.8643, 1.134e-07, 0.8657, 2.409e-07, 0.8657, 0.9373, 0.8643, 0.9373, 0.8261, 0.9696, 0.8244, 0.9696, 0.8244, 0.03226, 0.8261, 0.03226, 0.8196, 0.9696, 0.8182, 0.9696, 0.8182, 0.03226, 0.8196, 0.03226, 0.8627, 3.239e-08, 0.8643, 1.134e-07, 0.8643, 0.9373, 0.8627, 0.9373, 0.8244, 0.9696, 0.8227, 0.9696, 0.8227, 0.03226, 0.8244, 0.03226, 0.7713, 0.9713, 0.7699, 0.9713, 0.7699, 0.03396, 0.7713, 0.03396, 0.8729, 0.9373, 0.8712, 0.9373, 0.8712, 7.774e-07, 0.8729, 7.774e-07, 0.7699, 0.9713, 0.7683, 0.9713, 0.7683, 0.03396, 0.7699, 0.03396, 0.8746, 0.9373, 0.8729, 0.9373, 0.8729, 7.774e-07, 0.8746, 9.069e-07, 0.861, 0.0, 0.8627, 3.239e-08, 0.8627, 0.9373, 0.861, 0.9373, 0.8227, 0.9696, 0.8211, 0.9696, 0.8211, 0.03226, 0.8227, 0.03226, 0.8593, 1.417e-08, 0.861, 0.0, 0.861, 0.9373, 0.8593, 0.9373, 0.9273, 0.1435, 0.9267, 0.1431, 0.9292, 0.1429, 0.9296, 0.1432, 0.9295, 0.1369, 0.9309, 0.1367, 0.9321, 0.1372, 0.9311, 0.1374, 0.9283, 0.1438, 0.9273, 0.1435, 0.9296, 0.1432, 0.9303, 0.1434, 0.9309, 0.1367, 0.9324, 0.1365, 0.9332, 0.1371, 0.9321, 0.1372, 0.9295, 0.1441, 0.9283, 0.1438, 0.9303, 0.1434, 0.9311, 0.1436, 0.9324, 0.1365, 0.9341, 0.1364, 0.9343, 0.1371, 0.9332, 0.1371, 0.9309, 0.1443, 0.9295, 0.1441, 0.9311, 0.1436, 0.9321, 0.1438, 0.9341, 0.1364, 0.9358, 0.1364, 0.9355, 0.1371, 0.9343, 0.1371, 0.9324, 0.1445, 0.9309, 0.1443, 0.9321, 0.1438, 0.9332, 0.1439, 0.9324, 0.1406, 0.9341, 0.1405, 0.9343, 0.1411, 0.9332, 0.1412, 0.9341, 0.1445, 0.9324, 0.1445, 0.9332, 0.1439, 0.9343, 0.1439, 0.9309, 0.1407, 0.9324, 0.1406, 0.9332, 0.1412, 0.9321, 0.1413, 0.9358, 0.1405, 0.9341, 0.1405, 0.9343, 0.1399, 0.9355, 0.1399, 0.9295, 0.1409, 0.9309, 0.1407, 0.9321, 0.1413, 0.9311, 0.1414, 0.9341, 0.1405, 0.9324, 0.1404, 0.9332, 0.1398, 0.9343, 0.1399, 0.9283, 0.1412, 0.9295, 0.1409, 0.9311, 0.1414, 0.9303, 0.1416, 0.9324, 0.1404, 0.9309, 0.1403, 0.9321, 0.1397, 0.9332, 0.1398, 0.9273, 0.1416, 0.9283, 0.1412, 0.9303, 0.1416, 0.9296, 0.1419, 0.9267, 0.1391, 0.9263, 0.1387, 0.929, 0.1386, 0.9292, 0.1389, 0.9309, 0.1403, 0.9295, 0.14, 0.9311, 0.1396, 0.9321, 0.1397, 0.9267, 0.1419, 0.9273, 0.1416, 0.9296, 0.1419, 0.9292, 0.1421, 0.9263, 0.1387, 0.9263, 0.1383, 0.929, 0.1383, 0.929, 0.1386, 0.9295, 0.14, 0.9283, 0.1398, 0.9303, 0.1394, 0.9311, 0.1396, 0.9263, 0.1423, 0.9267, 0.1419, 0.9292, 0.1421, 0.929, 0.1424, 0.9267, 0.1379, 0.9273, 0.1375, 0.9296, 0.1378, 0.9292, 0.1381, 0.9283, 0.1398, 0.9273, 0.1394, 0.9296, 0.1391, 0.9303, 0.1394, 0.9263, 0.1427, 0.9263, 0.1423, 0.929, 0.1424, 0.929, 0.1427, 0.9273, 0.1375, 0.9283, 0.1372, 0.9303, 0.1376, 0.9296, 0.1378, 0.9273, 0.1394, 0.9267, 0.1391, 0.9292, 0.1389, 0.9296, 0.1391, 0.9267, 0.1431, 0.9263, 0.1427, 0.929, 0.1427, 0.9292, 0.1429, 0.9283, 0.1372, 0.9295, 0.1369, 0.9311, 0.1374, 0.9303, 0.1376, 0.9263, 0.1383, 0.9267, 0.1379, 0.9292, 0.1381, 0.929, 0.1383, 0.9151, 6.478e-08, 0.9163, 6.478e-08, 0.9163, 0.9602, 0.9151, 0.9602, 0.9119, 6.478e-08, 0.9129, 6.478e-08, 0.9129, 0.9602, 0.9119, 0.9602, 0.914, 1.296e-07, 0.9151, 6.478e-08, 0.9151, 0.9602, 0.914, 0.9602, 0.8884, 0.9602, 0.8875, 0.9602, 0.8875, 7.592e-10, 0.8884, 5.061e-10, 0.9129, 6.478e-08, 0.914, 1.296e-07, 0.914, 0.9602, 0.9129, 0.9602, 0.8894, 0.9602, 0.8884, 0.9602, 0.8884, 5.061e-10, 0.8894, 7.592e-10, 0.9983, 1.296e-07, 0.9993, 0.0, 0.9993, 0.9602, 0.9983, 0.9602, 0.8905, 0.9602, 0.8894, 0.9602, 0.8894, 7.592e-10, 0.8905, 5.061e-10, 0.9045, 0.9602, 0.9036, 0.9602, 0.9036, 2.531e-10, 0.9044, 0.0, 0.8917, 0.9602, 0.8905, 0.9602, 0.8905, 5.061e-10, 0.8917, 2.531e-10, 0.9036, 0.9602, 0.9026, 0.9602, 0.9026, 2.531e-10, 0.9036, 2.531e-10, 0.8928, 0.9602, 0.8917, 0.9602, 0.8917, 2.531e-10, 0.8928, 2.531e-10, 0.898, 0.9602, 0.8969, 0.9602, 0.8969, 7.592e-10, 0.898, 5.061e-10, 0.9026, 0.9602, 0.9014, 0.9602, 0.9014, 2.531e-10, 0.9026, 2.531e-10, 0.894, 0.9602, 0.8928, 0.9602, 0.8928, 2.531e-10, 0.894, 0.0, 0.8969, 0.9602, 0.896, 0.9602, 0.896, 5.061e-10, 0.8969, 7.592e-10, 0.9014, 0.9602, 0.9003, 0.9602, 0.9003, 2.531e-10, 0.9014, 2.531e-10, 0.895, 0.9602, 0.894, 0.9602, 0.894, 0.0, 0.895, 2.531e-10, 0.9053, 0.0, 0.9063, 6.478e-08, 0.9063, 0.9602, 0.9053, 0.9602, 0.9003, 0.9602, 0.8991, 0.9602, 0.8991, 2.531e-10, 0.9003, 2.531e-10, 0.896, 0.9602, 0.895, 0.9602, 0.895, 2.531e-10, 0.896, 2.531e-10, 0.9063, 6.478e-08, 0.9074, 6.478e-08, 0.9074, 0.9602, 0.9063, 0.9602, 0.8991, 0.9602, 0.898, 0.9602, 0.898, 5.061e-10, 0.8991, 2.531e-10, 0.9195, 6.478e-08, 0.9204, 6.478e-08, 0.9204, 0.9602, 0.9195, 0.9602, 0.9074, 6.478e-08, 0.9085, 6.478e-08, 0.9085, 0.9602, 0.9074, 0.9602, 0.9045, 6.478e-08, 0.9053, 0.0, 0.9053, 0.9602, 0.9045, 0.9602, 0.9186, 0.0, 0.9195, 6.478e-08, 0.9195, 0.9602, 0.9186, 0.9602, 0.9085, 6.478e-08, 0.9097, 6.478e-08, 0.9097, 0.9602, 0.9085, 0.9602, 0.9175, 6.478e-08, 0.9186, 0.0, 0.9186, 0.9602, 0.9175, 0.9602, 0.9097, 6.478e-08, 0.9109, 0.0, 0.9109, 0.9602, 0.9097, 0.9602, 0.9163, 6.478e-08, 0.9175, 6.478e-08, 0.9175, 0.9602, 0.9163, 0.9602, 0.9109, 0.0, 0.9119, 6.478e-08, 0.9119, 0.9602, 0.9109, 0.9602, 0.282, 0.9696, 0.2757, 0.9696, 0.2757, 0.02721, 0.282, 0.02721, 0.1031, 9.11e-09, 0.1031, 0.03039, 0.091, 0.03039, 0.091, 0.0, 0.8211, 0.9696, 0.8196, 0.9696, 0.8196, 0.02721, 0.8211, 0.02721, 0.9878, 0.01449, 0.998, 0.0132, 0.9978, 0.01936, 0.9912, 0.0183, 0.2876, 0.9696, 0.282, 0.9696, 0.282, 0.02721, 0.2876, 0.02721, 0.1288, 4.251e-08, 0.1288, 0.03039, 0.1031, 0.03039, 0.1031, 9.11e-09, 0.2481, 0.9696, 0.242, 0.9696, 0.242, 0.02721, 0.2481, 0.02721, 0.08106, 0.03039, 0.08105, 1.363e-06, 0.091, 0.0, 0.091, 0.03039, 0.9912, 0.0183, 0.9978, 0.01936, 0.9931, 0.02242, 0.9875, 0.02152, 0.07124, 0.03039, 0.07124, 2.093e-06, 0.08105, 1.363e-06, 0.08106, 0.03039, 0.8426, 0.027, 0.8439, 0.027, 0.8439, 0.9694, 0.8426, 0.9694, 0.9846, 0.01819, 0.9912, 0.0183, 0.9875, 0.02152, 0.9813, 0.02066, 0.1821, 0.9696, 0.1771, 0.9696, 0.1771, 0.02721, 0.1821, 0.02721, 0.7543, 7.085e-09, 0.7543, 0.03039, 0.7483, 0.03039, 0.7483, 1.012e-08, 0.9813, 0.02066, 0.9875, 0.02152, 0.9774, 0.02447, 0.9738, 0.02333, 0.7603, 0.0, 0.7603, 0.03039, 0.7543, 0.03039, 0.7543, 7.085e-09, 0.8413, 0.027, 0.8426, 0.027, 0.8426, 0.9694, 0.8413, 0.9694, 0.9875, 0.02152, 0.9931, 0.02242, 0.9876, 0.02357, 0.9774, 0.02447, 0.9263, 1.0, 0.9204, 1.0, 0.9204, 0.9696, 0.9263, 0.9696, 0.7301, 2.632e-08, 0.7483, 1.012e-08, 0.7483, 0.03039, 0.7301, 0.03039, 0.9774, 0.02447, 0.9876, 0.02357, 0.9822, 0.02482, 0.9644, 0.02585, 0.8875, 0.9696, 0.8875, 1.0, 0.8778, 1.0, 0.8778, 0.9696, 0.188, 0.9696, 0.1821, 0.9696, 0.1821, 0.02721, 0.188, 0.02721, 0.9738, 0.02333, 0.9774, 0.02447, 0.9644, 0.02585, 0.9645, 0.02442, 0.1946, 0.02721, 0.188, 0.02721, 0.188, 2.332e-06, 0.1946, 3.045e-06, 0.8332, 0.9694, 0.8348, 0.9694, 0.8348, 0.9966, 0.8332, 0.9966, 0.7725, 0.02891, 0.7713, 0.02891, 0.7713, 0.001699, 0.7725, 0.0017, 0.2015, 0.02721, 0.1946, 0.02721, 0.1946, 3.045e-06, 0.2015, 3.369e-06, 0.8317, 0.9694, 0.8332, 0.9694, 0.8332, 0.9966, 0.8317, 0.9966, 0.2086, 0.02721, 0.2015, 0.02721, 0.2015, 3.369e-06, 0.2086, 3.369e-06, 0.8875, 0.02721, 0.8778, 0.02721, 0.8778, 0.0, 0.8875, 1.037e-06, 0.8304, 0.9694, 0.8317, 0.9694, 0.8317, 0.9966, 0.8304, 0.9966, 0.2155, 0.02721, 0.2086, 0.02721, 0.2086, 3.369e-06, 0.2155, 2.98e-06, 0.7301, 0.9728, 0.7483, 0.9728, 0.7483, 1.0, 0.7301, 1.0, 0.7617, 0.0289, 0.7603, 0.02891, 0.7603, 0.001699, 0.7617, 0.001699, 0.2223, 0.02721, 0.2155, 0.02721, 0.2155, 2.98e-06, 0.2223, 2.397e-06, 0.9263, 0.02721, 0.9204, 0.02721, 0.9204, 1.296e-07, 0.9263, 0.0, 0.7633, 0.0289, 0.7617, 0.0289, 0.7617, 0.001699, 0.7633, 0.001699, 0.2294, 0.02721, 0.2223, 0.02721, 0.2223, 2.397e-06, 0.2294, 1.555e-06, 0.7543, 0.9728, 0.7603, 0.9728, 0.7603, 1.0, 0.7543, 1.0, 0.7649, 0.0289, 0.7633, 0.0289, 0.7633, 0.001699, 0.7649, 0.001699, 0.2367, 0.02721, 0.2294, 0.02721, 0.2294, 1.555e-06, 0.2367, 3.239e-07, 0.7666, 0.0289, 0.7649, 0.0289, 0.7649, 0.001699, 0.7666, 0.001699, 0.1683, 0.9728, 0.1771, 0.9728, 0.1771, 1.0, 0.1683, 1.0, 0.08105, 0.9728, 0.091, 0.9728, 0.091, 1.0, 0.08105, 1.0, 0.7683, 0.0289, 0.7666, 0.0289, 0.7666, 0.001699, 0.7683, 0.001699, 0.8227, 0.02721, 0.8211, 0.02721, 0.8211, 1.296e-07, 0.8227, 6.478e-08, 0.1621, 0.9728, 0.1683, 0.9728, 0.1683, 1.0, 0.1621, 1.0, 0.7483, 0.9728, 0.7543, 0.9728, 0.7543, 1.0, 0.7483, 1.0, 0.7699, 0.0289, 0.7683, 0.0289, 0.7683, 0.001699, 0.7699, 0.001699, 0.8244, 0.02721, 0.8227, 0.02721, 0.8227, 6.478e-08, 0.8244, 0.0, 0.1554, 0.9728, 0.1621, 0.9728, 0.1621, 1.0, 0.1554, 1.0, 0.7713, 0.02891, 0.7699, 0.0289, 0.7699, 0.001699, 0.7713, 0.001699, 0.8261, 0.02721, 0.8244, 0.02721, 0.8244, 0.0, 0.8261, 1.296e-07, 0.1485, 0.9728, 0.1554, 0.9728, 0.1554, 1.0, 0.1485, 1.0, 0.8196, 0.02721, 0.8182, 0.02721, 0.8182, 3.887e-07, 0.8196, 2.591e-07, 0.8277, 0.02721, 0.8261, 0.02721, 0.8261, 1.296e-07, 0.8277, 1.943e-07, 0.1416, 0.9728, 0.1485, 0.9728, 0.1485, 1.0, 0.1416, 1.0, 0.8211, 0.02721, 0.8196, 0.02721, 0.8196, 2.591e-07, 0.8211, 1.296e-07, 0.8292, 0.02721, 0.8277, 0.02721, 0.8277, 1.943e-07, 0.8292, 2.591e-07, 0.1349, 0.9728, 0.1416, 0.9728, 0.1416, 1.0, 0.1349, 1.0, 0.07124, 0.9728, 0.08105, 0.9728, 0.08105, 1.0, 0.07124, 1.0, 0.8304, 0.02721, 0.8292, 0.02721, 0.8292, 2.591e-07, 0.8304, 3.887e-07, 0.1288, 0.9728, 0.1349, 0.9728, 0.1349, 1.0, 0.1288, 1.0, 0.2294, 0.9696, 0.2223, 0.9696, 0.2223, 0.02721, 0.2294, 0.02721, 0.9678, 0.121, 0.9619, 0.1208, 0.9562, 0.1093, 0.9647, 0.1096, 0.7617, 0.9713, 0.7603, 0.9713, 0.7603, 0.02891, 0.7617, 0.0289, 0.1031, 0.03039, 0.1288, 0.03039, 0.1288, 0.9728, 0.1031, 0.9728, 0.8292, 0.9696, 0.8277, 0.9696, 0.8277, 0.02721, 0.8292, 0.02721, 0.2223, 0.9696, 0.2155, 0.9696, 0.2155, 0.02721, 0.2223, 0.02721, 0.8304, 0.027, 0.8317, 0.027, 0.8317, 0.9694, 0.8304, 0.9694, 0.9478, 0.1343, 0.9419, 0.1345, 0.9449, 0.1233, 0.9534, 0.1229, 0.8277, 0.9696, 0.8261, 0.9696, 0.8261, 0.02721, 0.8277, 0.02721, 0.9263, 0.9696, 0.9204, 0.9696, 0.9204, 0.02721, 0.9263, 0.02721, 0.2155, 0.9696, 0.2086, 0.9696, 0.2086, 0.02721, 0.2155, 0.02721, 0.8317, 0.027, 0.8332, 0.027, 0.8332, 0.9694, 0.8317, 0.9694, 0.05281, 0.03039, 0.07124, 0.03039, 0.03614, 0.0372, 0.009481, 0.0372, 0.7301, 0.03039, 0.7483, 0.03039, 0.7483, 0.9728, 0.7301, 0.9728, 0.7725, 0.9713, 0.7713, 0.9713, 0.7713, 0.02891, 0.7725, 0.02891, 0.8261, 0.9696, 0.8244, 0.9696, 0.8244, 0.02721, 0.8261, 0.02721, 0.8332, 0.027, 0.8348, 0.027, 0.8348, 0.9694, 0.8332, 0.9694, 0.8244, 0.9696, 0.8227, 0.9696, 0.8227, 0.02721, 0.8244, 0.02721, 0.2086, 0.9696, 0.2015, 0.9696, 0.2015, 0.02721, 0.2086, 0.02721, 0.8348, 0.027, 0.8364, 0.027, 0.8364, 0.9694, 0.8348, 0.9694, 0.947, 0.1214, 0.9413, 0.1229, 0.9263, 0.1124, 0.9345, 0.1102, 0.2688, 0.9696, 0.2618, 0.9696, 0.2618, 0.02721, 0.2688, 0.02721, 0.8227, 0.9696, 0.8211, 0.9696, 0.8211, 0.02721, 0.8227, 0.02721, 0.8364, 0.027, 0.8381, 0.027, 0.8381, 0.9694, 0.8364, 0.9694, 0.2015, 0.9696, 0.1946, 0.9696, 0.1946, 0.02721, 0.2015, 0.02721, 0.8875, 0.9696, 0.8778, 0.9696, 0.8778, 0.02721, 0.8875, 0.02721, 0.2618, 0.9696, 0.2548, 0.9696, 0.2548, 0.02721, 0.2618, 0.02721, 0.8381, 0.027, 0.8398, 0.027, 0.8398, 0.9694, 0.8381, 0.9694, 0.2548, 0.9696, 0.2481, 0.9696, 0.2481, 0.02721, 0.2548, 0.02721, 0.1946, 0.9696, 0.188, 0.9696, 0.188, 0.02721, 0.1946, 0.02721, 0.8398, 0.027, 0.8413, 0.027, 0.8413, 0.9694, 0.8398, 0.9694, 0.07124, 0.03039, 0.08106, 0.03039, 0.08105, 0.9728, 0.07124, 0.9728, 0.9837, 0.0507, 0.9672, 0.0448, 0.9685, 0.04455, 0.9916, 0.04976, 0.9763, 0.0512, 0.9657, 0.04499, 0.9672, 0.0448, 0.9837, 0.0507, 0.9696, 0.04424, 0.998, 0.04791, 0.9916, 0.04976, 0.9685, 0.04455, 0.9693, 0.05151, 0.9641, 0.0451, 0.9657, 0.04499, 0.9763, 0.0512, 0.9709, 0.04351, 0.9983, 0.04485, 0.9982, 0.04645, 0.9704, 0.04389, 0.9369, 0.0372, 0.9423, 0.03614, 0.9576, 0.04142, 0.9563, 0.04167, 0.927, 0.04154, 0.9291, 0.03995, 0.9544, 0.04233, 0.9539, 0.04271, 0.9623, 0.05167, 0.9624, 0.04514, 0.9641, 0.0451, 0.9693, 0.05151, 0.971, 0.04311, 0.9983, 0.0432, 0.9983, 0.04485, 0.9709, 0.04351, 0.9263, 0.04319, 0.927, 0.04154, 0.9539, 0.04271, 0.9538, 0.04311, 0.998, 0.03849, 0.9696, 0.04198, 0.9685, 0.04167, 0.9878, 0.0372, 0.927, 0.04484, 0.9263, 0.04319, 0.9538, 0.04311, 0.9539, 0.0435, 0.9291, 0.04644, 0.927, 0.04484, 0.9539, 0.0435, 0.9544, 0.04388, 0.9324, 0.0479, 0.9291, 0.04644, 0.9544, 0.04388, 0.9552, 0.04424, 0.9672, 0.04142, 0.9811, 0.03777, 0.9878, 0.0372, 0.9685, 0.04167, 0.9624, 0.04107, 0.9592, 0.03906, 0.9662, 0.03923, 0.9641, 0.04111, 0.9369, 0.04919, 0.9324, 0.0479, 0.9552, 0.04424, 0.9563, 0.04454, 0.9607, 0.04111, 0.9535, 0.03859, 0.9592, 0.03906, 0.9624, 0.04107, 0.9423, 0.05024, 0.9369, 0.04919, 0.9563, 0.04454, 0.9576, 0.0448, 0.9486, 0.05103, 0.9591, 0.04499, 0.9607, 0.0451, 0.9553, 0.05151, 0.9423, 0.05024, 0.9576, 0.0448, 0.9591, 0.04499, 0.9486, 0.05103, 0.9591, 0.04123, 0.9484, 0.03755, 0.9535, 0.03859, 0.9607, 0.04111, 0.9641, 0.04111, 0.9662, 0.03923, 0.9743, 0.03908, 0.9657, 0.04123, 0.9576, 0.04142, 0.9423, 0.03614, 0.9484, 0.03755, 0.9591, 0.04123, 0.7683, 0.001699, 0.7759, 1.684e-06, 0.782, 0.0, 0.7699, 0.001699, 0.9291, 0.03995, 0.9324, 0.03848, 0.9552, 0.04198, 0.9544, 0.04233, 0.9324, 0.03848, 0.9369, 0.0372, 0.9563, 0.04167, 0.9552, 0.04198, 0.9983, 0.04155, 0.9709, 0.04271, 0.9704, 0.04233, 0.9982, 0.03996, 0.9982, 0.03996, 0.9704, 0.04233, 0.9696, 0.04198, 0.998, 0.03849, 0.9983, 0.0432, 0.971, 0.04311, 0.9709, 0.04271, 0.9983, 0.04155, 0.9704, 0.04389, 0.9982, 0.04645, 0.998, 0.04791, 0.9696, 0.04424, 0.9553, 0.05151, 0.9607, 0.0451, 0.9624, 0.04514, 0.9623, 0.05167, 0.9912, 0.0334, 0.9846, 0.0335, 0.9813, 0.03104, 0.9875, 0.03018, 0.998, 0.03849, 0.9878, 0.0372, 0.9912, 0.0334, 0.9978, 0.03234, 0.9878, 0.0372, 0.9811, 0.03777, 0.9846, 0.0335, 0.9912, 0.0334, 0.9931, 0.02928, 0.9875, 0.03018, 0.9774, 0.02724, 0.9876, 0.02813, 0.9978, 0.03234, 0.9912, 0.0334, 0.9875, 0.03018, 0.9931, 0.02928, 0.9774, 0.02724, 0.9738, 0.02838, 0.9645, 0.02728, 0.9644, 0.02585, 0.9875, 0.03018, 0.9813, 0.03104, 0.9738, 0.02838, 0.9774, 0.02724, 0.9876, 0.02813, 0.9774, 0.02724, 0.9644, 0.02585, 0.9822, 0.02689, 0.2688, 0.02721, 0.2618, 0.02721, 0.2618, 1.62e-06, 0.2688, 1.684e-06, 0.8348, 0.9694, 0.8364, 0.9694, 0.8364, 0.9966, 0.8348, 0.9966, 0.188, 0.02721, 0.1821, 0.02721, 0.1821, 1.296e-06, 0.188, 2.332e-06, 0.2618, 0.02721, 0.2548, 0.02721, 0.2548, 1.62e-06, 0.2618, 1.62e-06, 0.8364, 0.9694, 0.8381, 0.9694, 0.8381, 0.9966, 0.8364, 0.9966, 0.1821, 0.02721, 0.1771, 0.02721, 0.1771, 0.0, 0.1821, 1.296e-06, 0.2548, 0.02721, 0.2481, 0.02721, 0.2481, 1.166e-06, 0.2548, 1.62e-06, 0.8381, 0.9694, 0.8398, 0.9694, 0.8398, 0.9966, 0.8381, 0.9966, 0.2876, 0.02721, 0.282, 0.02721, 0.282, 9.717e-07, 0.2876, 3.239e-07, 0.2481, 0.02721, 0.242, 0.02721, 0.242, 7.126e-07, 0.2481, 1.166e-06, 0.8398, 0.9694, 0.8413, 0.9694, 0.8413, 0.9966, 0.8398, 0.9966, 0.282, 0.02721, 0.2757, 0.02721, 0.2757, 1.425e-06, 0.282, 9.717e-07, 0.242, 0.02721, 0.2367, 0.02721, 0.2367, 0.0, 0.242, 7.126e-07, 0.8413, 0.9694, 0.8426, 0.9694, 0.8426, 0.9966, 0.8413, 0.9966, 0.2757, 0.02721, 0.2688, 0.02721, 0.2688, 1.684e-06, 0.2757, 1.425e-06, 0.9596, 0.1093, 0.9529, 0.1093, 0.9529, 0.08207, 0.9596, 0.08207, 0.8426, 0.9694, 0.8439, 0.9694, 0.8439, 0.9966, 0.8426, 0.9966, 0.9529, 0.1093, 0.9472, 0.1093, 0.9472, 0.08207, 0.9529, 0.08207, 0.8439, 0.9694, 0.8453, 0.9694, 0.8453, 0.9966, 0.8439, 0.9966, 0.9472, 0.1093, 0.9414, 0.1093, 0.9414, 0.08207, 0.9472, 0.08207, 0.8453, 0.9694, 0.8469, 0.9694, 0.8469, 0.9966, 0.8453, 0.9966, 0.091, 0.9728, 0.1031, 0.9728, 0.1031, 1.0, 0.091, 1.0, 0.9414, 0.1093, 0.9344, 0.1093, 0.9344, 0.08207, 0.9414, 0.08207, 0.8469, 0.9694, 0.8485, 0.9694, 0.8485, 0.9966, 0.8469, 0.9966, 0.05281, 0.9728, 0.07124, 0.9728, 0.07124, 1.0, 0.05281, 1.0, 0.9344, 0.1093, 0.9263, 0.1093, 0.9263, 0.08207, 0.9344, 0.08207, 0.8485, 0.9694, 0.8502, 0.9694, 0.8502, 0.9966, 0.8485, 0.9966, 0.04626, 0.9728, 0.05281, 0.9728, 0.05281, 1.0, 0.04626, 1.0, 0.8502, 0.9694, 0.8519, 0.9694, 0.8519, 0.9966, 0.8502, 0.9966, 0.1031, 0.9728, 0.1288, 0.9728, 0.1288, 1.0, 0.1031, 1.0, 0.8519, 0.9694, 0.8534, 0.9694, 0.8534, 0.9966, 0.8519, 0.9966, 0.8534, 0.9694, 0.8548, 0.9694, 0.8548, 0.9966, 0.8534, 0.9966, 0.009481, 0.0372, 0.03614, 0.0372, 0.03614, 0.965, 0.009473, 0.965, 0.326, 0.9278, 0.3178, 0.9278, 0.3178, 0.0, 0.326, 6.478e-08, 0.3357, 0.9278, 0.326, 0.9278, 0.326, 6.478e-08, 0.3357, 6.478e-08, 0.3178, 0.9278, 0.3094, 0.9278, 0.3094, 6.478e-08, 0.3178, 0.0, 0.3094, 0.9278, 0.2992, 0.9278, 0.2992, 6.478e-08, 0.3094, 6.478e-08, 0.2992, 0.9278, 0.2876, 0.9278, 0.2876, 6.478e-08, 0.2992, 6.478e-08, 8.269e-06, 0.0372, 0.009481, 0.0372, 0.009473, 0.965, 0.0, 0.965, 0.07124, 0.03039, 0.07124, 0.9728, 0.03614, 0.965, 0.03614, 0.0372, 0.9684, 0.1364, 0.9627, 0.1349, 0.975, 0.1238, 0.9832, 0.1261, 0.9549, 0.1209, 0.947, 0.1214, 0.9345, 0.1102, 0.946, 0.1095, 0.9806, 0.1229, 0.9736, 0.1218, 0.9731, 0.1108, 0.9832, 0.1124, 0.936, 0.1353, 0.929, 0.1364, 0.9263, 0.1261, 0.9365, 0.1244, 0.07124, 0.9728, 0.05281, 0.9728, 0.009473, 0.965, 0.03614, 0.965, 0.9736, 0.1218, 0.9678, 0.121, 0.9647, 0.1096, 0.9731, 0.1108, 0.4711, 0.0, 0.4711, 0.9424, 0.428, 0.9356, 0.428, 0.007837, 0.9419, 0.1345, 0.936, 0.1353, 0.9365, 0.1244, 0.9449, 0.1233, 0.6077, 0.8485, 0.6061, 0.8485, 0.6061, 0.05009, 0.6077, 0.05009, 0.6061, 0.8485, 0.6044, 0.8485, 0.6044, 0.05009, 0.6061, 0.05009, 0.6044, 0.8485, 0.6025, 0.8485, 0.6025, 0.05009, 0.6044, 0.05009, 0.8093, 0.8986, 0.8033, 0.8986, 0.8033, 0.4493, 0.8033, 0.0, 0.8093, 0.0, 0.6025, 0.8485, 0.6004, 0.8485, 0.6004, 0.05009, 0.6025, 0.05009, 0.5589, 8.098e-09, 0.564, 8.098e-09, 0.564, 0.8986, 0.5589, 0.8986, 0.711, 0.8986, 0.7059, 0.8986, 0.7059, 2.332e-06, 0.711, 2.462e-06, 0.6004, 0.8485, 0.5984, 0.8485, 0.5984, 0.05009, 0.6004, 0.05009, 0.5984, 0.8485, 0.5964, 0.8485, 0.5964, 0.05009, 0.5984, 0.05009, 0.8033, 0.4493, 0.7998, 0.4493, 0.7998, 0.0, 0.8033, 0.0, 0.564, 8.098e-09, 0.5691, 8.098e-09, 0.5691, 0.8986, 0.564, 0.8986, 0.5964, 0.8485, 0.5946, 0.8485, 0.5946, 0.05009, 0.5964, 0.05009, 0.7059, 0.8986, 0.7012, 0.8986, 0.7012, 1.684e-06, 0.7059, 2.332e-06, 0.5946, 0.8485, 0.593, 0.8485, 0.593, 0.05009, 0.5946, 0.05009, 0.4847, 5.264e-08, 0.4899, 0.0, 0.4899, 0.8986, 0.4847, 0.8986, 0.6442, 0.8485, 0.6427, 0.8485, 0.6427, 0.05009, 0.6442, 0.05009, 0.7998, 0.8986, 0.7948, 0.8986, 0.7948, 0.0, 0.7998, 0.0, 0.7998, 0.4493, 0.6427, 0.8485, 0.641, 0.8485, 0.641, 0.05009, 0.6427, 0.05009, 0.5691, 8.098e-09, 0.574, 4.049e-09, 0.574, 0.8986, 0.5691, 0.8986, 0.7012, 0.8986, 0.6969, 0.8986, 0.6969, 9.717e-07, 0.7012, 1.684e-06, 0.641, 0.8485, 0.6391, 0.8485, 0.6391, 0.05009, 0.641, 0.05009, 0.4899, 0.0, 0.495, 1.012e-07, 0.495, 0.8986, 0.4899, 0.8986, 0.6391, 0.8485, 0.6371, 0.8485, 0.6371, 0.05009, 0.6391, 0.05009, 0.7948, 0.8986, 0.79, 0.8986, 0.79, 0.0, 0.7948, 0.0, 0.6371, 0.8485, 0.6351, 0.8485, 0.6351, 0.05009, 0.6371, 0.05009, 0.574, 4.049e-09, 0.5784, 8.098e-09, 0.5784, 0.8986, 0.574, 0.8986, 0.6969, 0.8986, 0.6932, 0.8986, 0.6932, 0.0, 0.6969, 9.717e-07, 0.6351, 0.8485, 0.6331, 0.8485, 0.6331, 0.05009, 0.6351, 0.05009, 0.495, 1.012e-07, 0.4998, 3.482e-07, 0.4998, 0.8986, 0.495, 0.8986, 0.6331, 0.8485, 0.6312, 0.8485, 0.6312, 0.05009, 0.6331, 0.05009, 0.672, 0.8485, 0.674, 0.8485, 0.6754, 0.8986, 0.6718, 0.8986, 0.6712, 0.8986, 0.79, 0.8986, 0.7857, 0.8986, 0.7857, 0.0, 0.79, 0.0, 0.7161, 0.8986, 0.711, 0.8986, 0.711, 2.462e-06, 0.7161, 2.462e-06, 0.5539, 8.098e-09, 0.5589, 8.098e-09, 0.5589, 0.8986, 0.5539, 0.8986, 0.67, 0.8485, 0.672, 0.8485, 0.6712, 0.8986, 0.6652, 0.8986, 0.5243, 0.8485, 0.5264, 0.8485, 0.5269, 0.8986, 0.5218, 0.8986, 0.5452, 1.231e-06, 0.5336, 0.0501, 0.5321, 0.05009, 0.5413, 7.126e-07, 0.6681, 0.8485, 0.67, 0.8485, 0.6652, 0.8986, 0.6605, 0.8986, 0.6235, 6.478e-08, 0.6312, 0.05009, 0.6295, 0.05009, 0.6193, 1.296e-07, 0.674, 0.8485, 0.676, 0.8485, 0.6804, 0.8986, 0.6754, 0.8986, 0.5303, 0.05009, 0.5369, 3.239e-07, 0.5413, 7.126e-07, 0.5321, 0.05009, 0.6664, 0.8485, 0.6681, 0.8485, 0.6605, 0.8986, 0.6562, 0.8986, 0.6282, 6.478e-08, 0.6331, 0.05009, 0.6312, 0.05009, 0.6235, 6.478e-08, 0.676, 0.8485, 0.6779, 0.8485, 0.6852, 0.8986, 0.6804, 0.8986, 0.5264, 0.05009, 0.5269, 0.0, 0.532, 1.296e-07, 0.5284, 0.05009, 0.6779, 0.8485, 0.6796, 0.8485, 0.6895, 0.8986, 0.6852, 0.8986, 0.6154, 0.0, 0.6193, 1.296e-07, 0.6077, 0.05009, 0.6061, 0.05009, 0.6011, 1.296e-07, 0.6061, 6.478e-08, 0.6025, 0.05009, 0.6004, 0.05009, 0.6332, 0.0, 0.6351, 0.05009, 0.6331, 0.05009, 0.6282, 6.478e-08, 0.5243, 0.05009, 0.5218, 0.0, 0.5269, 0.0, 0.5264, 0.05009, 0.5959, 1.296e-07, 0.6011, 1.296e-07, 0.6004, 0.05009, 0.5984, 0.05009, 0.6932, 2.462e-06, 0.6811, 0.0501, 0.6796, 0.0501, 0.6895, 1.555e-06, 0.5264, 0.8485, 0.5284, 0.8485, 0.532, 0.8986, 0.5269, 0.8986, 0.591, 1.296e-07, 0.5959, 1.296e-07, 0.5984, 0.05009, 0.5964, 0.05009, 0.5284, 0.8485, 0.5303, 0.8485, 0.5369, 0.8986, 0.532, 0.8986, 0.5863, 1.296e-07, 0.591, 1.296e-07, 0.5964, 0.05009, 0.5946, 0.05009, 0.5303, 0.8485, 0.5321, 0.8485, 0.5413, 0.8986, 0.5369, 0.8986, 0.5822, 1.296e-07, 0.5863, 1.296e-07, 0.5946, 0.05009, 0.593, 0.05009, 0.6779, 0.0501, 0.6852, 7.774e-07, 0.6895, 1.555e-06, 0.6796, 0.0501, 0.672, 0.0501, 0.6712, 0.0, 0.6718, 6.478e-08, 0.6754, 6.478e-08, 0.674, 0.0501, 0.6525, 1.296e-07, 0.6562, 6.478e-08, 0.6442, 0.05009, 0.6427, 0.05009, 0.67, 0.0501, 0.6652, 2.591e-07, 0.6712, 0.0, 0.672, 0.0501, 0.6482, 6.478e-08, 0.6525, 1.296e-07, 0.6427, 0.05009, 0.641, 0.05009, 0.6434, 6.478e-08, 0.6391, 0.05009, 0.6371, 0.05009, 0.6384, 0.0, 0.6482, 6.478e-08, 0.641, 0.05009, 0.6391, 0.05009, 0.6434, 6.478e-08, 0.5218, 0.8986, 0.5168, 0.8986, 0.5224, 0.8485, 0.5243, 0.8485, 0.6681, 0.0501, 0.6605, 9.069e-07, 0.6652, 2.591e-07, 0.67, 0.0501, 0.674, 0.0501, 0.6754, 6.478e-08, 0.6804, 2.591e-07, 0.676, 0.0501, 0.6664, 0.0501, 0.6562, 1.684e-06, 0.6605, 9.069e-07, 0.6681, 0.0501, 0.676, 0.0501, 0.6804, 2.591e-07, 0.6852, 7.774e-07, 0.6779, 0.0501, 0.5452, 0.8986, 0.5413, 0.8986, 0.5321, 0.8485, 0.5336, 0.8485, 0.6235, 0.8986, 0.6193, 0.8986, 0.6295, 0.8485, 0.6312, 0.8485, 0.6282, 0.8986, 0.6235, 0.8986, 0.6312, 0.8485, 0.6331, 0.8485, 0.6332, 0.8986, 0.6282, 0.8986, 0.6331, 0.8485, 0.6351, 0.8485, 0.6384, 0.8986, 0.6332, 0.8986, 0.6351, 0.8485, 0.6371, 0.8485, 0.6434, 0.8986, 0.6384, 0.8986, 0.6371, 0.8485, 0.6391, 0.8485, 0.6482, 0.8986, 0.6434, 0.8986, 0.6391, 0.8485, 0.641, 0.8485, 0.6482, 0.8986, 0.641, 0.8485, 0.6427, 0.8485, 0.6525, 0.8986, 0.6525, 0.8986, 0.6427, 0.8485, 0.6442, 0.8485, 0.6562, 0.8986, 0.5822, 0.8986, 0.593, 0.8485, 0.5946, 0.8485, 0.5863, 0.8986, 0.5863, 0.8986, 0.5946, 0.8485, 0.5964, 0.8485, 0.591, 0.8986, 0.591, 0.8986, 0.5964, 0.8485, 0.5984, 0.8485, 0.5959, 0.8986, 0.5959, 0.8986, 0.5984, 0.8485, 0.6004, 0.8485, 0.6011, 0.8986, 0.6011, 0.8986, 0.6004, 0.8485, 0.6025, 0.8485, 0.6061, 0.8986, 0.6061, 0.8986, 0.6025, 0.8485, 0.6044, 0.8485, 0.611, 0.8986, 0.611, 0.8986, 0.6044, 0.8485, 0.6061, 0.8485, 0.6154, 0.8986, 0.6154, 0.8986, 0.6061, 0.8485, 0.6077, 0.8485, 0.6193, 0.8986, 0.6061, 6.478e-08, 0.611, 0.0, 0.6044, 0.05009, 0.6025, 0.05009, 0.611, 0.0, 0.6154, 0.0, 0.6061, 0.05009, 0.6044, 0.05009, 0.5168, 2.591e-07, 0.5224, 0.05009, 0.5205, 0.05009, 0.5122, 5.83e-07, 0.5122, 5.83e-07, 0.5205, 0.05009, 0.5189, 0.05009, 0.5081, 9.717e-07, 0.5218, 0.0, 0.5243, 0.05009, 0.5224, 0.05009, 0.5168, 2.591e-07, 0.5284, 0.05009, 0.532, 1.296e-07, 0.5369, 3.239e-07, 0.5303, 0.05009, 0.6384, 0.0, 0.6371, 0.05009, 0.6351, 0.05009, 0.6332, 0.0, 0.6932, 0.8986, 0.6895, 0.8986, 0.6796, 0.8485, 0.6811, 0.8485, 0.5122, 0.8986, 0.5081, 0.8986, 0.5189, 0.8485, 0.5205, 0.8485, 0.5168, 0.8986, 0.5122, 0.8986, 0.5205, 0.8485, 0.5224, 0.8485, 0.814, 0.8986, 0.8093, 0.8986, 0.8093, 0.0, 0.814, 0.0, 0.6681, 0.8485, 0.6664, 0.8485, 0.6664, 0.0501, 0.6681, 0.0501, 0.67, 0.8485, 0.6681, 0.8485, 0.6681, 0.0501, 0.67, 0.0501, 0.7212, 0.8986, 0.7161, 0.8986, 0.7161, 2.462e-06, 0.7212, 2.267e-06, 0.672, 0.8485, 0.67, 0.8485, 0.67, 0.0501, 0.672, 0.0501, 0.5493, 0.0, 0.5539, 8.098e-09, 0.5539, 0.8986, 0.5493, 0.8986, 0.4798, 2.429e-07, 0.4847, 5.264e-08, 0.4847, 0.8986, 0.4798, 0.8986, 0.8182, 0.8986, 0.814, 0.8986, 0.814, 0.0, 0.8182, 0.0, 0.674, 0.8485, 0.672, 0.8485, 0.672, 0.0501, 0.674, 0.0501, 0.676, 0.8485, 0.674, 0.8485, 0.674, 0.0501, 0.676, 0.0501, 0.5243, 0.8485, 0.5224, 0.8485, 0.5224, 0.05009, 0.5243, 0.05009, 0.7259, 0.8986, 0.7212, 0.8986, 0.7212, 2.267e-06, 0.7259, 1.62e-06, 0.6779, 0.8485, 0.676, 0.8485, 0.676, 0.0501, 0.6779, 0.0501, 0.5452, 8.098e-09, 0.5493, 0.0, 0.5493, 0.8986, 0.5452, 0.8986, 0.5264, 0.8485, 0.5243, 0.8485, 0.5243, 0.05009, 0.5264, 0.05009, 0.5043, 7.288e-07, 0.5081, 1.231e-06, 0.5081, 0.8986, 0.5043, 0.8986, 0.6796, 0.8485, 0.6779, 0.8485, 0.6779, 0.0501, 0.6796, 0.0501, 0.5284, 0.8485, 0.5264, 0.8485, 0.5264, 0.05009, 0.5284, 0.05009, 0.4752, 5.749e-07, 0.4798, 2.429e-07, 0.4798, 0.8986, 0.4752, 0.8986, 0.6811, 0.8485, 0.6796, 0.8485, 0.6796, 0.0501, 0.6811, 0.0501, 0.7301, 0.8986, 0.7259, 0.8986, 0.7259, 1.62e-06, 0.7301, 8.422e-07, 0.5303, 0.8485, 0.5284, 0.8485, 0.5284, 0.05009, 0.5303, 0.05009, 0.5205, 0.8485, 0.5189, 0.8485, 0.5189, 0.05009, 0.5205, 0.05009, 0.7857, 0.8986, 0.782, 0.8986, 0.782, 0.0, 0.7857, 0.0, 0.5321, 0.8485, 0.5303, 0.8485, 0.5303, 0.05009, 0.5321, 0.05009, 0.4998, 3.482e-07, 0.5043, 7.288e-07, 0.5043, 0.8986, 0.4998, 0.8986, 0.5224, 0.8485, 0.5205, 0.8485, 0.5205, 0.05009, 0.5224, 0.05009, 0.5336, 0.8485, 0.5321, 0.8485, 0.5321, 0.05009, 0.5336, 0.0501, 0.4711, 1.037e-06, 0.4752, 5.749e-07, 0.4752, 0.8986, 0.4711, 0.8986, 0.5784, 8.098e-09, 0.5822, 8.098e-09, 0.5822, 0.8986, 0.5784, 0.8986, 0.6312, 0.8485, 0.6295, 0.8485, 0.6295, 0.05009, 0.6312, 0.05009, 0.9263, 0.1446, 0.927, 0.1445, 0.927, 0.1556, 0.9263, 0.1556, 0.3357, 0.4493, 0.3357, 0.0, 0.3819, 0.0, 0.3819, 0.4493, 0.8033, 0.8986, 0.7998, 0.8986, 0.7998, 0.4493, 0.8033, 0.4493, 1.0, 0.4493, 0.9993, 0.4493, 0.9993, 6.478e-08, 1.0, 0.0, 1.0, 0.8986, 0.9993, 0.8986, 0.9993, 0.4493, 1.0, 0.4493, 0.3357, 0.8986, 0.3357, 0.4493, 0.3819, 0.4493, 0.3819, 0.8986, 0.3819, 0.8986, 0.3819, 0.4493, 0.428, 0.4493, 0.428, 0.8986, 0.9263, 0.1556, 0.927, 0.1557, 0.927, 0.1667, 0.9263, 0.1666, 0.3819, 0.4493, 0.3819, 1.032e-06, 0.428, 0.0, 0.428, 0.4493])
me_cylinder_002.materials.append(mat_material_001)
me_cylinder_002.use_remesh_fix_poles = True
me_cylinder_002.use_remesh_preserve_attributes = False
me_cylinder_002.use_mirror_vertex_groups = False
me_cylinder_002.update()

# ---- objects
ob_cylinder_001 = bpy.data.objects.new('Cylinder.001', me_cylinder_002)

# ---- transforms, parenting, visibility, modifiers, constraints
ob_cylinder_001.location = (0.0, 0.0, 0.0)
ob_cylinder_001.rotation_euler = (1.571, 0.0, 0.0)
ob_cylinder_001.scale = (0.1434, 0.1434, 0.0008542)
ob_cylinder_001.lineart.crease_threshold = 0.0

# ---- collection membership
col_collection.objects.link(ob_cylinder_001)

# ---- scene / render settings (as saved in the file)
scene.frame_start = 1; scene.frame_end = 250; scene.frame_set(1)
scene.render.engine = 'BLENDER_EEVEE_NEXT'
scene.cycles.use_denoising = False
scene.cycles.samples = 128
scene.cycles.sampling_pattern = 'TABULATED_SOBOL'
scene.cycles.use_adaptive_sampling = False
scene.cycles.use_light_tree = False
scene.view_settings.view_transform = 'Filmic'
bpy.context.view_layer.update()

# ---- added for rendering (the .blend has no active camera and no usable light): camera, sun
cam_auto = bpy.data.cameras.new('AutoCamera')
cam_auto.lens = 50.0
cam_auto.sensor_width = 36.0
cam_auto.clip_end = 1000.0
ob_auto_camera = bpy.data.objects.new('AutoCamera', cam_auto)
scene.collection.objects.link(ob_auto_camera)
ob_auto_camera.location = (0.433991, -0.593658, 0.399895)
ob_auto_camera.rotation_euler = (1.09748, -7.21219e-08, 0.694738)
scene.camera = ob_auto_camera
light_auto_sun = bpy.data.lights.new('AutoSun', 'SUN')
light_auto_sun.energy = 3.0
light_auto_sun.angle = 0.0523599
ob_auto_sun = bpy.data.objects.new('AutoSun', light_auto_sun)
scene.collection.objects.link(ob_auto_sun)
ob_auto_sun.rotation_euler = (0.872665, 0.174533, 0.523599)
bpy.context.view_layer.update()

